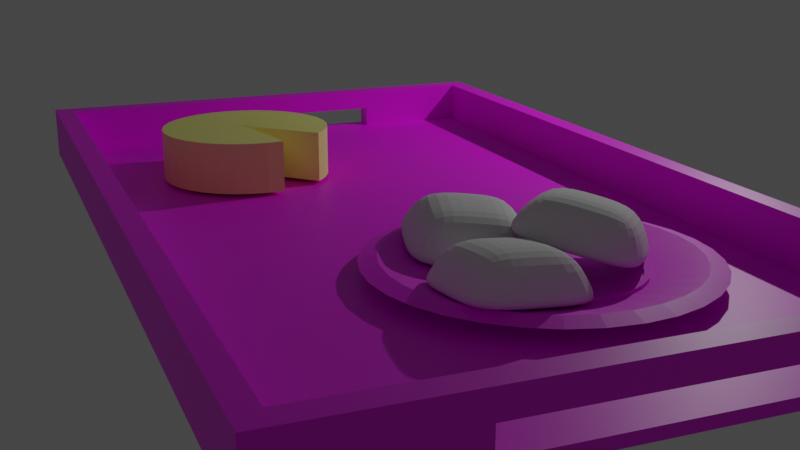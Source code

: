 # Source: homework3.blend  (saved by Blender 2.80.75; exported with 4.5.12 LTS)
import bpy
from mathutils import Matrix  # noqa: F401  (used for matrix-valued properties, if any)

bpy.ops.wm.read_factory_settings(use_empty=True)
scene = bpy.context.scene
scene.name = 'Scene'

# ---- collections
col_collection = bpy.data.collections.new('Collection'); scene.collection.children.link(col_collection)
col_breads = bpy.data.collections.new('breads'); col_collection.children.link(col_breads)

# ---- images (referenced by path relative to the original .blend; pixels are not part of the script)
import os
ASSET_DIR = os.environ.get("B2B_ASSET_DIR", "")  # directory of the original .blend (textures are referenced by path, not embedded)
HERE = os.path.dirname(os.path.abspath(__file__))  # packed textures are extracted next to this script under _unpacked/

def load_image(name, relpath, width, height, colorspace="sRGB"):
    """Load a texture the original file referenced (path relative to the .blend, or extracted next to this script)."""
    p = next((c for c in (os.path.join(HERE, relpath), os.path.join(ASSET_DIR, relpath)) if relpath and os.path.exists(c)), "")
    if p:
        img = bpy.data.images.load(p, check_existing=True)
        img.name = name
    else:  # same state as the original file: an image datablock whose file is absent (Cycles renders it pink)
        img = bpy.data.images.new(name, width, height)
        img.source = "FILE"
        img.filepath = "//" + (relpath or name)
    img.colorspace_settings.name = colorspace
    return img
img_l30_evening_notte_jpg = load_image('L30-Evening Notte.jpg', 'textures/L30-Evening Notte.jpg', 1024, 1024, 'sRGB')
img_labinnak_winter_scape_jpg = load_image('labinnak-winter-scape.jpg', 'textures/labinnak-winter-scape.jpg', 1024, 1024, 'sRGB')

# ---- materials (node trees are filled in below, after node groups)
mat_material_001 = bpy.data.materials.new('Material.001')
mat_material_001.use_transparent_shadow = False
mat_material_003 = bpy.data.materials.new('Material.003')
mat_material_003.use_transparent_shadow = False
mat_material_002 = bpy.data.materials.new('Material.002')
mat_material_002.use_transparent_shadow = False

# ---- material node trees
mat_material_001.use_nodes = True; mat_material_001.node_tree.nodes.clear()
_N = mat_material_001.node_tree.nodes; _L = mat_material_001.node_tree.links
n0 = _N.new('ShaderNodeOutputMaterial'); n0.name = 'Material Output'; n0.location = (300, 300)
n1 = _N.new('ShaderNodeBsdfPrincipled'); n1.name = 'Principled BSDF'; n1.location = (10, 300)
n1.distribution = 'GGX'
n1.subsurface_method = 'BURLEY'
n1.inputs[3].default_value = 1.45
n1.inputs[27].default_value = (0.0, 0.0, 0.0, 1.0)
n1.inputs[28].default_value = 1.0
n2 = _N.new('ShaderNodeTexImage'); n2.name = 'Image Texture'; n2.location = (-280, 280)
n2.image = img_l30_evening_notte_jpg
_L.new(n1.outputs[0], n0.inputs[0])
_L.new(n2.outputs[0], n1.inputs[0])
n0.is_active_output = True
mat_material_003.use_nodes = True; mat_material_003.node_tree.nodes.clear()
_N = mat_material_003.node_tree.nodes; _L = mat_material_003.node_tree.links
n0 = _N.new('ShaderNodeOutputMaterial'); n0.name = 'Material Output'; n0.location = (300, 300)
n1 = _N.new('ShaderNodeBsdfPrincipled'); n1.name = 'Principled BSDF'; n1.location = (10, 300)
n1.distribution = 'GGX'
n1.subsurface_method = 'BURLEY'
n1.inputs[0].default_value = (1.0, 0.9649, 0.2897, 1.0)
n1.inputs[3].default_value = 1.45
n1.inputs[27].default_value = (0.0, 0.0, 0.0, 1.0)
n1.inputs[28].default_value = 1.0
_L.new(n1.outputs[0], n0.inputs[0])
n0.is_active_output = True
mat_material_002.use_nodes = True; mat_material_002.node_tree.nodes.clear()
_N = mat_material_002.node_tree.nodes; _L = mat_material_002.node_tree.links
n0 = _N.new('ShaderNodeOutputMaterial'); n0.name = 'Material Output'; n0.location = (300, 300)
n1 = _N.new('ShaderNodeBsdfPrincipled'); n1.name = 'Principled BSDF'; n1.location = (10, 300)
n1.distribution = 'GGX'
n1.subsurface_method = 'BURLEY'
n1.inputs[3].default_value = 1.45
n1.inputs[27].default_value = (0.0, 0.0, 0.0, 1.0)
n1.inputs[28].default_value = 1.0
n2 = _N.new('ShaderNodeTexImage'); n2.name = 'Image Texture'; n2.location = (-280, 280)
n2.image = img_labinnak_winter_scape_jpg
_L.new(n1.outputs[0], n0.inputs[0])
_L.new(n2.outputs[0], n1.inputs[0])
n0.is_active_output = True

# ---- world
world_world = bpy.data.worlds.new('World'); scene.world = world_world
world_world.use_nodes = True; world_world.node_tree.nodes.clear()
_N = world_world.node_tree.nodes; _L = world_world.node_tree.links
n0 = _N.new('ShaderNodeOutputWorld'); n0.name = 'World Output'; n0.location = (300, 300)
n1 = _N.new('ShaderNodeBackground'); n1.name = 'Background'; n1.location = (10, 300)
n1.inputs[0].default_value = (0.05088, 0.05088, 0.05088, 1.0)
_L.new(n1.outputs[0], n0.inputs[0])
n0.is_active_output = True
world_world.color = (0.05088, 0.05088, 0.05088)
world_world.use_sun_shadow = False
world_world.sun_shadow_jitter_overblur = 0.0

# ---- cameras
cam_camera = bpy.data.cameras.new('Camera')
cam_camera.clip_end = 100.0
cam_camera.ortho_scale = 7.314

# ---- lights
light_light = bpy.data.lights.new('Light', 'POINT')
light_light.transmission_factor = 0.0
light_light.energy = 1000.0
light_light.shadow_soft_size = 0.1
light_light.shadow_maximum_resolution = 0.006
light_light.use_absolute_resolution = True

# ---- meshes
me_cube_001 = bpy.data.meshes.new('Cube.001')
me_cube_001.from_pydata([(-1.0, -1.0, -1.0), (-1.0, -1.0, 1.0), (-1.0, 1.0, -1.0), (-1.0, 1.0, 1.0), (1.0, -1.0, -1.0), (1.0, -1.0, 1.0), (1.0, 1.0, -1.0), (1.0, 1.0, 1.0), (0.0, 1.0, -1.0), (0.0, 1.0, 1.0), (0.0, -1.0, -1.0), (0.0, -1.0, 1.0), (-1.0, 0.0, -1.0), (-1.0, 0.0, 1.0), (1.0, 0.0, -1.0), (1.0, 0.0, 1.0), (0.0, 0.0, 1.0), (0.0, 0.0, -1.0), (0.95, 1.0, 1.0), (0.95, -1.0, -1.0), (0.95, 1.0, -1.0), (0.95, -1.0, 1.0), (0.95, 0.0, 1.0), (0.95, 0.0, -1.0), (-0.95, 1.0, -1.0), (-0.95, -1.0, 1.0), (-0.95, 1.0, 1.0), (-0.95, -1.0, -1.0), (-0.95, 0.0, -1.0), (-0.95, 0.0, 1.0), (-1.0, 0.925, 1.0), (1.0, 0.925, -1.0), (-1.0, 0.925, -1.0), (1.0, 0.925, 1.0), (0.0, 0.925, 1.0), (0.0, 0.925, -1.0), (0.95, 0.925, -1.0), (0.95, 0.925, 1.0), (-0.95, 0.925, 1.0), (-0.95, 0.925, -1.0), (-1.0, -0.925, -1.0), (1.0, -0.925, 1.0), (0.0, -0.925, 1.0), (0.0, -0.925, -1.0), (-1.0, -0.925, 1.0), (1.0, -0.925, -1.0), (0.95, -0.925, 1.0), (0.95, -0.925, -1.0), (-0.95, -0.925, -1.0), (-0.95, -0.925, 1.0), (-1.0, 0.925, 1.0), (-1.0, 1.0, 1.0), (0.95, 1.0, 1.0), (1.0, 1.0, 1.0), (1.0, -0.925, 1.0), (1.0, -1.0, 1.0), (-0.95, -1.0, 1.0), (-1.0, -1.0, 1.0), (-0.95, 1.0, 1.0), (0.0, 1.0, 1.0), (0.95, -1.0, 1.0), (0.0, -1.0, 1.0), (0.0, -0.925, 1.0), (-1.0, -0.925, 1.0), (-1.0, 0.0, 1.0), (1.0, 0.925, 1.0), (1.0, 0.0, 1.0), (0.95, 0.0, 1.0), (0.95, 0.925, 1.0), (0.95, -0.925, 1.0), (-0.95, 0.0, 1.0), (-0.95, 0.925, 1.0), (-0.95, -0.925, 1.0), (0.0, 0.925, 1.0), (-1.0, 0.925, 5.5), (-1.0, 1.0, 5.5), (0.95, 1.0, 5.5), (1.0, 1.0, 5.5), (1.0, -0.925, 5.5), (1.0, -1.0, 5.5), (-0.95, -1.0, 5.5), (-1.0, -1.0, 5.5), (-0.95, 1.0, 5.5), (0.0, 1.0, 5.5), (0.95, -1.0, 5.5), (0.0, -1.0, 5.5), (0.0, -0.925, 5.5), (-1.0, -0.925, 5.5), (-1.0, 0.0, 5.5), (1.0, 0.925, 5.5), (1.0, 0.0, 5.5), (0.95, 0.0, 5.5), (0.95, 0.925, 5.5), (0.95, -0.925, 5.5), (-0.95, 0.0, 5.5), (-0.95, 0.925, 5.5), (-0.95, -0.925, 5.5), (0.0, 0.925, 5.5), (-1.0, 0.925, 10.0), (-1.0, 1.0, 10.0), (0.95, 1.0, 10.0), (1.0, 1.0, 10.0), (1.0, -0.925, 10.0), (1.0, -1.0, 10.0), (-0.95, -1.0, 10.0), (-1.0, -1.0, 10.0), (-0.95, 1.0, 10.0), (0.0, 1.0, 10.0), (0.95, -1.0, 10.0), (0.0, -1.0, 10.0), (0.0, -0.925, 10.0), (-1.0, -0.925, 10.0), (-1.0, 0.0, 10.0), (1.0, 0.925, 10.0), (1.0, 0.0, 10.0), (0.95, 0.0, 10.0), (0.95, 0.925, 10.0), (0.95, -0.925, 10.0), (-0.95, 0.0, 10.0), (-0.95, 0.925, 10.0), (-0.95, -0.925, 10.0), (0.0, 0.925, 10.0), (-1.0, -0.4625, 1.0), (1.0, -0.4625, -1.0), (-1.0, -0.4625, -1.0), (1.0, -0.4625, 1.0), (0.0, -0.4625, 1.0), (0.0, -0.4625, -1.0), (0.95, -0.4625, 1.0), (0.95, -0.4625, -1.0), (-0.95, -0.4625, -1.0), (-0.95, -0.4625, 1.0), (-1.0, -0.4625, 1.0), (1.0, -0.4625, 1.0), (0.95, -0.4625, 1.0), (-0.95, -0.4625, 1.0), (-1.0, -0.4625, 5.5), (1.0, -0.4625, 5.5), (0.95, -0.4625, 5.5), (-0.95, -0.4625, 5.5), (-1.0, -0.4625, 10.0), (1.0, -0.4625, 10.0), (0.95, -0.4625, 10.0), (-0.95, -0.4625, 10.0), (-1.0, 0.4625, -1.0), (1.0, 0.4625, 1.0), (0.0, 0.4625, 1.0), (0.0, 0.4625, -1.0), (0.95, 0.4625, -1.0), (0.95, 0.4625, 1.0), (-0.95, 0.4625, 1.0), (-0.95, 0.4625, -1.0), (-1.0, 0.4625, 1.0), (1.0, 0.4625, -1.0), (1.0, 0.4625, 1.0), (0.95, 0.4625, 1.0), (-0.95, 0.4625, 1.0), (-1.0, 0.4625, 1.0), (1.0, 0.4625, 5.5), (0.95, 0.4625, 5.5), (-0.95, 0.4625, 5.5), (-1.0, 0.4625, 5.5), (1.0, 0.4625, 10.0), (0.95, 0.4625, 10.0), (-0.95, 0.4625, 10.0), (-1.0, 0.4625, 10.0)], [], [(32, 30, 3, 2), (20, 18, 7, 6), (45, 41, 5, 4), (27, 25, 1, 0), (47, 45, 4, 19), (125, 15, 66, 133), (18, 9, 59, 52), (48, 43, 10, 27), (19, 21, 11, 10), (24, 26, 9, 8), (151, 147, 17, 28), (149, 146, 16, 22), (149, 22, 67, 155), (148, 153, 14, 23), (153, 145, 15, 14), (124, 122, 13, 12), (147, 148, 23, 17), (3, 30, 50, 51), (4, 5, 21, 19), (26, 3, 51, 58), (43, 47, 19, 10), (8, 9, 18, 20), (146, 150, 29, 16), (144, 151, 28, 12), (2, 3, 26, 24), (40, 48, 27, 0), (145, 33, 65, 154), (10, 11, 25, 27), (2, 24, 39, 32), (25, 11, 61, 56), (5, 41, 54, 55), (8, 20, 36, 35), (6, 7, 33, 31), (20, 6, 31, 36), (128, 46, 69, 134), (38, 34, 73, 71), (24, 8, 35, 39), (144, 152, 30, 32), (126, 131, 49, 42), (124, 130, 48, 40), (127, 129, 47, 43), (11, 21, 60, 61), (0, 1, 44, 40), (130, 127, 43, 48), (128, 126, 42, 46), (33, 7, 53, 65), (129, 123, 45, 47), (123, 125, 41, 45), (51, 50, 74, 75), (132, 63, 87, 136), (63, 57, 81, 87), (56, 61, 85, 80), (132, 135, 70, 64), (65, 53, 77, 89), (61, 60, 84, 85), (73, 68, 92, 97), (66, 154, 155, 67), (69, 62, 86, 93), (155, 154, 158, 159), (59, 58, 82, 83), (46, 42, 62, 69), (131, 29, 70, 135), (1, 25, 56, 57), (152, 13, 64, 157), (42, 49, 72, 62), (7, 18, 52, 53), (21, 5, 55, 60), (150, 38, 71, 156), (9, 26, 58, 59), (44, 1, 57, 63), (122, 44, 63, 132), (34, 37, 68, 73), (83, 82, 106, 107), (84, 79, 103, 108), (81, 80, 104, 105), (76, 83, 107, 100), (86, 96, 120, 110), (160, 95, 119, 164), (79, 78, 102, 103), (95, 97, 121, 119), (139, 94, 118, 143), (77, 76, 100, 101), (158, 89, 113, 162), (138, 93, 117, 142), (58, 51, 75, 82), (134, 69, 93, 138), (154, 65, 89, 158), (53, 52, 76, 77), (138, 91, 90, 137), (71, 73, 97, 95), (55, 54, 78, 79), (156, 71, 95, 160), (62, 72, 96, 86), (52, 59, 83, 76), (57, 56, 80, 81), (60, 55, 79, 84), (120, 111, 105, 104), (117, 110, 109, 108), (164, 165, 112, 118), (162, 163, 115, 114), (102, 117, 108, 103), (110, 120, 104, 109), (107, 106, 119, 121), (101, 100, 116, 113), (106, 99, 98, 119), (100, 107, 121, 116), (141, 142, 117, 102), (143, 140, 111, 120), (161, 88, 112, 165), (93, 86, 110, 117), (159, 91, 115, 163), (97, 92, 116, 121), (85, 84, 108, 109), (89, 77, 101, 113), (137, 90, 114, 141), (80, 85, 109, 104), (87, 81, 105, 111), (136, 87, 111, 140), (75, 74, 98, 99), (82, 75, 99, 106), (88, 136, 140, 112), (78, 137, 141, 102), (118, 112, 140, 143), (114, 115, 142, 141), (72, 135, 139, 96), (134, 133, 66, 67), (91, 138, 142, 115), (96, 139, 143, 120), (13, 122, 132, 64), (49, 131, 135, 72), (54, 133, 137, 78), (133, 134, 138, 137), (14, 15, 125, 123), (23, 14, 123, 129), (22, 16, 126, 128), (28, 17, 127, 130), (17, 23, 129, 127), (12, 28, 130, 124), (16, 29, 131, 126), (22, 128, 134, 67), (40, 44, 122, 124), (41, 125, 133, 54), (92, 159, 163, 116), (74, 161, 165, 98), (113, 116, 163, 162), (119, 98, 165, 164), (90, 91, 159, 158), (156, 157, 64, 70), (90, 158, 162, 114), (94, 160, 164, 118), (29, 150, 156, 70), (30, 152, 157, 50), (50, 157, 161, 74), (68, 155, 159, 92), (12, 13, 152, 144), (15, 145, 154, 66), (32, 39, 151, 144), (34, 38, 150, 146), (35, 36, 148, 147), (31, 33, 145, 153), (36, 31, 153, 148), (37, 149, 155, 68), (37, 34, 146, 149), (39, 35, 147, 151), (160, 161, 157, 156), (139, 135, 132, 136), (160, 94, 88, 161), (136, 88, 94, 139)])
_uv = me_cube_001.uv_layers.new(name='UVMap')
_uv.uv.foreach_set('vector', [0.375, 0.2406, 0.625, 0.2406, 0.625, 0.25, 0.375, 0.25, 0.375, 0.4938, 0.625, 0.4938, 0.625, 0.5, 0.375, 0.5, 0.375, 0.7406, 0.625, 0.7406, 0.625, 0.75, 0.375, 0.75, 0.375, 0.9937, 0.625, 0.9937, 0.625, 1.0, 0.375, 1.0, 0.3687, 0.7406, 0.375, 0.7406, 0.375, 0.75, 0.3687, 0.75, 0.625, 0.6828, 0.625, 0.625, 0.625, 0.625, 0.625, 0.6828, 0.625, 0.4938, 0.625, 0.375, 0.625, 0.375, 0.625, 0.4938, 0.1312, 0.7406, 0.25, 0.7406, 0.25, 0.75, 0.1312, 0.75, 0.375, 0.7562, 0.625, 0.7562, 0.625, 0.875, 0.375, 0.875, 0.375, 0.2562, 0.625, 0.2562, 0.625, 0.375, 0.375, 0.375, 0.1312, 0.5672, 0.25, 0.5672, 0.25, 0.625, 0.1312, 0.625, 0.6313, 0.5672, 0.75, 0.5672, 0.75, 0.625, 0.6313, 0.625, 0.6313, 0.5672, 0.6313, 0.625, 0.6313, 0.625, 0.6313, 0.5672, 0.3687, 0.5672, 0.375, 0.5672, 0.375, 0.625, 0.3687, 0.625, 0.375, 0.5672, 0.625, 0.5672, 0.625, 0.625, 0.375, 0.625, 0.375, 0.06719, 0.625, 0.06719, 0.625, 0.125, 0.375, 0.125, 0.25, 0.5672, 0.3687, 0.5672, 0.3687, 0.625, 0.25, 0.625, 0.625, 0.25, 0.625, 0.2406, 0.625, 0.2406, 0.625, 0.25, 0.375, 0.75, 0.625, 0.75, 0.625, 0.7562, 0.375, 0.7562, 0.625, 0.2562, 0.625, 0.25, 0.625, 0.25, 0.625, 0.2562, 0.25, 0.7406, 0.3687, 0.7406, 0.3687, 0.75, 0.25, 0.75, 0.375, 0.375, 0.625, 0.375, 0.625, 0.4938, 0.375, 0.4938, 0.75, 0.5672, 0.8687, 0.5672, 0.8687, 0.625, 0.75, 0.625, 0.125, 0.5672, 0.1312, 0.5672, 0.1312, 0.625, 0.125, 0.625, 0.375, 0.25, 0.625, 0.25, 0.625, 0.2562, 0.375, 0.2562, 0.125, 0.7406, 0.1312, 0.7406, 0.1312, 0.75, 0.125, 0.75, 0.625, 0.5672, 0.625, 0.5094, 0.625, 0.5094, 0.625, 0.5672, 0.375, 0.875, 0.625, 0.875, 0.625, 0.9937, 0.375, 0.9937, 0.125, 0.5, 0.1312, 0.5, 0.1312, 0.5094, 0.125, 0.5094, 0.625, 0.9937, 0.625, 0.875, 0.625, 0.875, 0.625, 0.9937, 0.625, 0.75, 0.625, 0.7406, 0.625, 0.7406, 0.625, 0.75, 0.25, 0.5, 0.3687, 0.5, 0.3687, 0.5094, 0.25, 0.5094, 0.375, 0.5, 0.625, 0.5, 0.625, 0.5094, 0.375, 0.5094, 0.3687, 0.5, 0.375, 0.5, 0.375, 0.5094, 0.3687, 0.5094, 0.6313, 0.6828, 0.6313, 0.7406, 0.6313, 0.7406, 0.6313, 0.6828, 0.8687, 0.5094, 0.75, 0.5094, 0.75, 0.5094, 0.8687, 0.5094, 0.1312, 0.5, 0.25, 0.5, 0.25, 0.5094, 0.1312, 0.5094, 0.375, 0.1828, 0.625, 0.1828, 0.625, 0.2406, 0.375, 0.2406, 0.75, 0.6828, 0.8687, 0.6828, 0.8687, 0.7406, 0.75, 0.7406, 0.125, 0.6828, 0.1312, 0.6828, 0.1312, 0.7406, 0.125, 0.7406, 0.25, 0.6828, 0.3687, 0.6828, 0.3687, 0.7406, 0.25, 0.7406, 0.625, 0.875, 0.625, 0.7562, 0.625, 0.7562, 0.625, 0.875, 0.375, 0.0, 0.625, 0.0, 0.625, 0.009375, 0.375, 0.009375, 0.1312, 0.6828, 0.25, 0.6828, 0.25, 0.7406, 0.1312, 0.7406, 0.6313, 0.6828, 0.75, 0.6828, 0.75, 0.7406, 0.6313, 0.7406, 0.625, 0.5094, 0.625, 0.5, 0.625, 0.5, 0.625, 0.5094, 0.3687, 0.6828, 0.375, 0.6828, 0.375, 0.7406, 0.3687, 0.7406, 0.375, 0.6828, 0.625, 0.6828, 0.625, 0.7406, 0.375, 0.7406, 0.625, 0.25, 0.625, 0.2406, 0.625, 0.2406, 0.625, 0.25, 0.625, 0.06719, 0.625, 0.009375, 0.625, 0.009375, 0.625, 0.06719, 0.625, 0.009375, 0.625, 0.0, 0.625, 0.0, 0.625, 0.009375, 0.625, 0.9937, 0.625, 0.875, 0.625, 0.875, 0.625, 0.9937, 0.625, 0.06719, 0.8687, 0.6828, 0.8687, 0.625, 0.625, 0.125, 0.625, 0.5094, 0.625, 0.5, 0.625, 0.5, 0.625, 0.5094, 0.625, 0.875, 0.625, 0.7562, 0.625, 0.7562, 0.625, 0.875, 0.75, 0.5094, 0.6313, 0.5094, 0.6313, 0.5094, 0.75, 0.5094, 0.625, 0.625, 0.625, 0.5672, 0.6313, 0.5672, 0.6313, 0.625, 0.6313, 0.7406, 0.75, 0.7406, 0.75, 0.7406, 0.6313, 0.7406, 0.6313, 0.5672, 0.625, 0.5672, 0.625, 0.5672, 0.6313, 0.5672, 0.625, 0.375, 0.625, 0.2562, 0.625, 0.2562, 0.625, 0.375, 0.6313, 0.7406, 0.75, 0.7406, 0.75, 0.7406, 0.6313, 0.7406, 0.8687, 0.6828, 0.8687, 0.625, 0.8687, 0.625, 0.8687, 0.6828, 0.625, 1.0, 0.625, 0.9937, 0.625, 0.9937, 0.625, 1.0, 0.625, 0.1828, 0.625, 0.125, 0.625, 0.125, 0.625, 0.1828, 0.75, 0.7406, 0.8687, 0.7406, 0.8687, 0.7406, 0.75, 0.7406, 0.625, 0.5, 0.625, 0.4938, 0.625, 0.4938, 0.625, 0.5, 0.625, 0.7562, 0.625, 0.75, 0.625, 0.75, 0.625, 0.7562, 0.8687, 0.5672, 0.8687, 0.5094, 0.8687, 0.5094, 0.8687, 0.5672, 0.625, 0.375, 0.625, 0.2562, 0.625, 0.2562, 0.625, 0.375, 0.625, 0.009375, 0.625, 0.0, 0.625, 0.0, 0.625, 0.009375, 0.625, 0.06719, 0.625, 0.009375, 0.625, 0.009375, 0.625, 0.06719, 0.75, 0.5094, 0.6313, 0.5094, 0.6313, 0.5094, 0.75, 0.5094, 0.625, 0.375, 0.625, 0.2562, 0.625, 0.2562, 0.625, 0.375, 0.625, 0.7562, 0.625, 0.75, 0.625, 0.75, 0.625, 0.7562, 0.625, 1.0, 0.625, 0.9937, 0.625, 0.9937, 0.625, 1.0, 0.625, 0.4938, 0.625, 0.375, 0.625, 0.375, 0.625, 0.4938, 0.75, 0.7406, 0.8687, 0.7406, 0.8687, 0.7406, 0.75, 0.7406, 0.8687, 0.5672, 0.8687, 0.5094, 0.8687, 0.5094, 0.8687, 0.5672, 0.625, 0.75, 0.625, 0.7406, 0.625, 0.7406, 0.625, 0.75, 0.8687, 0.5094, 0.75, 0.5094, 0.75, 0.5094, 0.8687, 0.5094, 0.8687, 0.6828, 0.8687, 0.625, 0.8687, 0.625, 0.8687, 0.6828, 0.625, 0.5, 0.625, 0.4938, 0.625, 0.4938, 0.625, 0.5, 0.625, 0.5672, 0.625, 0.5094, 0.625, 0.5094, 0.625, 0.5672, 0.6313, 0.6828, 0.6313, 0.7406, 0.6313, 0.7406, 0.6313, 0.6828, 0.625, 0.2562, 0.625, 0.25, 0.625, 0.25, 0.625, 0.2562, 0.6313, 0.6828, 0.6313, 0.7406, 0.6313, 0.7406, 0.6313, 0.6828, 0.625, 0.5672, 0.625, 0.5094, 0.625, 0.5094, 0.625, 0.5672, 0.625, 0.5, 0.625, 0.4938, 0.625, 0.4938, 0.625, 0.5, 0.6313, 0.6828, 0.6313, 0.625, 0.625, 0.625, 0.625, 0.6828, 0.8687, 0.5094, 0.75, 0.5094, 0.75, 0.5094, 0.8687, 0.5094, 0.625, 0.75, 0.625, 0.7406, 0.625, 0.7406, 0.625, 0.75, 0.8687, 0.5672, 0.8687, 0.5094, 0.8687, 0.5094, 0.8687, 0.5672, 0.75, 0.7406, 0.8687, 0.7406, 0.8687, 0.7406, 0.75, 0.7406, 0.625, 0.4938, 0.625, 0.375, 0.625, 0.375, 0.625, 0.4938, 0.625, 1.0, 0.625, 0.9937, 0.625, 0.9937, 0.625, 1.0, 0.625, 0.7562, 0.625, 0.75, 0.625, 0.75, 0.625, 0.7562, 0.8687, 0.7406, 0.875, 0.7406, 0.875, 0.75, 0.8687, 0.75, 0.6313, 0.7406, 0.75, 0.7406, 0.75, 0.75, 0.6313, 0.75, 0.8687, 0.5672, 0.875, 0.5672, 0.875, 0.625, 0.8687, 0.625, 0.625, 0.5672, 0.6313, 0.5672, 0.6313, 0.625, 0.625, 0.625, 0.625, 0.7406, 0.6313, 0.7406, 0.6313, 0.75, 0.625, 0.75, 0.75, 0.7406, 0.8687, 0.7406, 0.8687, 0.75, 0.75, 0.75, 0.75, 0.5, 0.8687, 0.5, 0.8687, 0.5094, 0.75, 0.5094, 0.625, 0.5, 0.6313, 0.5, 0.6313, 0.5094, 0.625, 0.5094, 0.8687, 0.5, 0.875, 0.5, 0.875, 0.5094, 0.8687, 0.5094, 0.6313, 0.5, 0.75, 0.5, 0.75, 0.5094, 0.6313, 0.5094, 0.625, 0.6828, 0.6313, 0.6828, 0.6313, 0.7406, 0.625, 0.7406, 0.8687, 0.6828, 0.875, 0.6828, 0.875, 0.7406, 0.8687, 0.7406, 0.625, 0.1828, 0.625, 0.125, 0.625, 0.125, 0.625, 0.1828, 0.6313, 0.7406, 0.75, 0.7406, 0.75, 0.7406, 0.6313, 0.7406, 0.6313, 0.5672, 0.6313, 0.625, 0.6313, 0.625, 0.6313, 0.5672, 0.75, 0.5094, 0.6313, 0.5094, 0.6313, 0.5094, 0.75, 0.5094, 0.625, 0.875, 0.625, 0.7562, 0.625, 0.7562, 0.625, 0.875, 0.625, 0.5094, 0.625, 0.5, 0.625, 0.5, 0.625, 0.5094, 0.625, 0.6828, 0.625, 0.625, 0.625, 0.625, 0.625, 0.6828, 0.625, 0.9937, 0.625, 0.875, 0.625, 0.875, 0.625, 0.9937, 0.625, 0.009375, 0.625, 0.0, 0.625, 0.0, 0.625, 0.009375, 0.625, 0.06719, 0.625, 0.009375, 0.625, 0.009375, 0.625, 0.06719, 0.625, 0.25, 0.625, 0.2406, 0.625, 0.2406, 0.625, 0.25, 0.625, 0.2562, 0.625, 0.25, 0.625, 0.25, 0.625, 0.2562, 0.625, 0.125, 0.625, 0.06719, 0.625, 0.06719, 0.625, 0.125, 0.625, 0.7406, 0.625, 0.6828, 0.625, 0.6828, 0.625, 0.7406, 0.8687, 0.625, 0.875, 0.625, 0.875, 0.6828, 0.8687, 0.6828, 0.625, 0.625, 0.6313, 0.625, 0.6313, 0.6828, 0.625, 0.6828, 0.8687, 0.7406, 0.8687, 0.6828, 0.8687, 0.6828, 0.8687, 0.7406, 0.6313, 0.6828, 0.625, 0.6828, 0.625, 0.625, 0.6313, 0.625, 0.6313, 0.625, 0.6313, 0.6828, 0.6313, 0.6828, 0.6313, 0.625, 0.8687, 0.7406, 0.8687, 0.6828, 0.8687, 0.6828, 0.8687, 0.7406, 0.625, 0.125, 0.625, 0.06719, 0.625, 0.06719, 0.625, 0.125, 0.8687, 0.7406, 0.8687, 0.6828, 0.8687, 0.6828, 0.8687, 0.7406, 0.625, 0.7406, 0.625, 0.6828, 0.625, 0.6828, 0.625, 0.7406, 0.625, 0.6828, 0.6313, 0.6828, 0.6313, 0.6828, 0.625, 0.6828, 0.375, 0.625, 0.625, 0.625, 0.625, 0.6828, 0.375, 0.6828, 0.3687, 0.625, 0.375, 0.625, 0.375, 0.6828, 0.3687, 0.6828, 0.6313, 0.625, 0.75, 0.625, 0.75, 0.6828, 0.6313, 0.6828, 0.1312, 0.625, 0.25, 0.625, 0.25, 0.6828, 0.1312, 0.6828, 0.25, 0.625, 0.3687, 0.625, 0.3687, 0.6828, 0.25, 0.6828, 0.125, 0.625, 0.1312, 0.625, 0.1312, 0.6828, 0.125, 0.6828, 0.75, 0.625, 0.8687, 0.625, 0.8687, 0.6828, 0.75, 0.6828, 0.6313, 0.625, 0.6313, 0.6828, 0.6313, 0.6828, 0.6313, 0.625, 0.375, 0.009375, 0.625, 0.009375, 0.625, 0.06719, 0.375, 0.06719, 0.625, 0.7406, 0.625, 0.6828, 0.625, 0.6828, 0.625, 0.7406, 0.6313, 0.5094, 0.6313, 0.5672, 0.6313, 0.5672, 0.6313, 0.5094, 0.625, 0.2406, 0.625, 0.1828, 0.625, 0.1828, 0.625, 0.2406, 0.625, 0.5094, 0.6313, 0.5094, 0.6313, 0.5672, 0.625, 0.5672, 0.8687, 0.5094, 0.875, 0.5094, 0.875, 0.5672, 0.8687, 0.5672, 0.625, 0.625, 0.6313, 0.625, 0.6313, 0.5672, 0.625, 0.5672, 0.8687, 0.5672, 0.625, 0.1828, 0.625, 0.125, 0.8687, 0.625, 0.625, 0.625, 0.625, 0.5672, 0.625, 0.5672, 0.625, 0.625, 0.8687, 0.625, 0.8687, 0.5672, 0.8687, 0.5672, 0.8687, 0.625, 0.8687, 0.625, 0.8687, 0.5672, 0.8687, 0.5672, 0.8687, 0.625, 0.625, 0.2406, 0.625, 0.1828, 0.625, 0.1828, 0.625, 0.2406, 0.625, 0.2406, 0.625, 0.1828, 0.625, 0.1828, 0.625, 0.2406, 0.6313, 0.5094, 0.6313, 0.5672, 0.6313, 0.5672, 0.6313, 0.5094, 0.375, 0.125, 0.625, 0.125, 0.625, 0.1828, 0.375, 0.1828, 0.625, 0.625, 0.625, 0.5672, 0.625, 0.5672, 0.625, 0.625, 0.125, 0.5094, 0.1312, 0.5094, 0.1312, 0.5672, 0.125, 0.5672, 0.75, 0.5094, 0.8687, 0.5094, 0.8687, 0.5672, 0.75, 0.5672, 0.25, 0.5094, 0.3687, 0.5094, 0.3687, 0.5672, 0.25, 0.5672, 0.375, 0.5094, 0.625, 0.5094, 0.625, 0.5672, 0.375, 0.5672, 0.3687, 0.5094, 0.375, 0.5094, 0.375, 0.5672, 0.3687, 0.5672, 0.6313, 0.5094, 0.6313, 0.5672, 0.6313, 0.5672, 0.6313, 0.5094, 0.6313, 0.5094, 0.75, 0.5094, 0.75, 0.5672, 0.6313, 0.5672, 0.1312, 0.5094, 0.25, 0.5094, 0.25, 0.5672, 0.1312, 0.5672, 0.8687, 0.5672, 0.625, 0.1828, 0.625, 0.1828, 0.8687, 0.5672, 0.8687, 0.6828, 0.8687, 0.6828, 0.625, 0.06719, 0.625, 0.06719, 0.8687, 0.5672, 0.8687, 0.625, 0.625, 0.125, 0.625, 0.1828, 0.625, 0.06719, 0.625, 0.125, 0.8687, 0.625, 0.8687, 0.6828])
me_cube_001.materials.append(mat_material_001)
me_cube_001.use_remesh_preserve_volume = False
me_cube_001.use_remesh_preserve_attributes = False
me_cube_001.use_mirror_vertex_groups = False
me_cube_001.update()
me_cylinder = bpy.data.meshes.new('Cylinder')
me_cylinder.from_pydata([(-3.837e-07, -0.004838, -1.0), (-3.837e-07, -0.004838, 1.0), (-0.000944, -0.004746, -1.0), (-0.000944, -0.004746, 1.0), (-0.001852, -0.00447, -1.0), (-0.001852, -0.00447, 1.0), (-0.002688, -0.004023, -1.0), (-0.002688, -0.004023, 1.0), (-0.003421, -0.003421, -1.0), (-0.003421, -0.003421, 1.0), (-0.004023, -0.002688, -1.0), (-0.004023, -0.002688, 1.0), (-0.00447, -0.001852, -1.0), (-0.00447, -0.001852, 1.0), (-0.004746, -0.000944, -1.0), (-0.004746, -0.000944, 1.0), (-0.004839, -7.872e-08, -1.0), (-0.004839, -7.872e-08, 1.0), (-0.004746, 0.000944, -1.0), (-0.004746, 0.000944, 1.0), (-0.00447, 0.001852, -1.0), (-0.00447, 0.001852, 1.0), (-0.004023, 0.002688, -1.0), (-0.004023, 0.002688, 1.0), (-0.003421, 0.003421, -1.0), (-0.003421, 0.003421, 1.0), (-0.002688, 0.004023, -1.0), (-0.002688, 0.004023, 1.0), (-0.001852, 0.00447, -1.0), (-0.001852, 0.00447, 1.0), (-0.0009439, 0.004746, -1.0), (-0.0009439, 0.004746, 1.0), (-1.74e-08, 0.004839, -1.0), (-1.74e-08, 0.004839, 1.0), (0.000944, 0.004746, -1.0), (0.000944, 0.004746, 1.0), (0.001852, 0.00447, -1.0), (0.001852, 0.00447, 1.0), (0.002688, 0.004023, -1.0), (0.002688, 0.004023, 1.0), (0.003421, 0.003421, -1.0), (0.003421, 0.003421, 1.0), (0.004023, 0.002688, -1.0), (0.004023, 0.002688, 1.0), (0.00447, 0.001852, -1.0), (0.00447, 0.001852, 1.0), (0.004746, 0.0009439, -1.0), (0.004746, 0.0009439, 1.0), (0.004839, 4.781e-08, -1.0), (0.004839, 4.781e-08, 1.0), (0.004746, -0.000944, -1.0), (0.004746, -0.000944, 1.0), (0.00447, -0.001852, -1.0), (0.00447, -0.001852, 1.0), (0.004023, -0.002688, -1.0), (0.004023, -0.002688, 1.0), (0.003421, -0.003421, -1.0), (0.003421, -0.003421, 1.0), (0.002688, -0.004023, -1.0), (0.002688, -0.004023, 1.0), (0.001852, -0.00447, -1.0), (0.001852, -0.00447, 1.0), (0.0009443, -0.004745, -1.0), (0.0009443, -0.004745, 1.0), (0.1951, 0.9808, 1.0), (0.0, 1.0, 1.0), (0.3827, 0.9239, 1.0), (0.5556, 0.8315, 1.0), (0.7071, 0.7071, 1.0), (0.9808, 0.1951, 1.0), (1.0, 7.55e-08, 1.0), (0.9808, -0.1951, 1.0), (0.9239, -0.3827, 1.0), (0.8315, -0.5556, 1.0), (0.7071, -0.7071, 1.0), (0.5556, -0.8315, 1.0), (0.3827, -0.9239, 1.0), (0.1951, -0.9808, 1.0), (-3.258e-07, -1.0, 1.0), (-0.1951, -0.9808, 1.0), (-0.3827, -0.9239, 1.0), (-0.5556, -0.8315, 1.0), (-0.7071, -0.7071, 1.0), (-0.8315, -0.5556, 1.0), (-0.9239, -0.3827, 1.0), (-0.9808, -0.1951, 1.0), (-1.0, 9.656e-07, 1.0), (-0.9808, 0.1951, 1.0), (-0.9239, 0.3827, 1.0), (-0.8315, 0.5556, 1.0), (-0.7071, 0.7071, 1.0), (-0.5556, 0.8315, 1.0), (-0.3827, 0.9239, 1.0), (-0.1951, 0.9808, 1.0), (0.0, 1.0, -1.0), (0.1951, 0.9808, -1.0), (0.3827, 0.9239, -1.0), (0.5556, 0.8315, -1.0), (0.7071, 0.7071, -1.0), (0.9808, 0.1951, -1.0), (1.0, 7.55e-08, -1.0), (0.9808, -0.1951, -1.0), (0.9239, -0.3827, -1.0), (0.8315, -0.5556, -1.0), (0.7071, -0.7071, -1.0), (0.5556, -0.8315, -1.0), (0.3827, -0.9239, -1.0), (0.1951, -0.9808, -1.0), (-3.258e-07, -1.0, -1.0), (-0.1951, -0.9808, -1.0), (-0.3827, -0.9239, -1.0), (-0.5556, -0.8315, -1.0), (-0.7071, -0.7071, -1.0), (-0.8315, -0.5556, -1.0), (-0.9239, -0.3827, -1.0), (-0.9808, -0.1951, -1.0), (-1.0, 9.656e-07, -1.0), (-0.9808, 0.1951, -1.0), (-0.9239, 0.3827, -1.0), (-0.8315, 0.5556, -1.0), (-0.7071, 0.7071, -1.0), (-0.5556, 0.8315, -1.0), (-0.3827, 0.9239, -1.0), (-0.1951, 0.9808, -1.0)], [], [(94, 65, 64, 95), (95, 64, 66, 96), (96, 66, 67, 97), (97, 67, 68, 98), (99, 69, 70, 100), (100, 70, 71, 101), (101, 71, 72, 102), (102, 72, 73, 103), (103, 73, 74, 104), (104, 74, 75, 105), (105, 75, 76, 106), (106, 76, 77, 107), (107, 77, 78, 108), (108, 78, 79, 109), (109, 79, 80, 110), (110, 80, 81, 111), (111, 81, 82, 112), (112, 82, 83, 113), (113, 83, 84, 114), (114, 84, 85, 115), (115, 85, 86, 116), (116, 86, 87, 117), (117, 87, 88, 118), (118, 88, 89, 119), (119, 89, 90, 120), (120, 90, 91, 121), (121, 91, 92, 122), (3, 1, 63, 61, 59, 57, 55, 53, 51, 49, 47, 45, 43, 41, 39, 37, 35, 33, 31, 29, 27, 25, 23, 21, 19, 17, 15, 13, 11, 9, 7, 5), (122, 92, 93, 123), (123, 93, 65, 94), (0, 2, 4, 6, 8, 10, 12, 14, 16, 18, 20, 22, 24, 26, 28, 30, 32, 34, 36, 38, 40, 42, 44, 46, 48, 50, 52, 54, 56, 58, 60, 62), (1, 3, 64, 65), (3, 5, 66, 64), (5, 7, 67, 66), (7, 9, 68, 67), (15, 17, 70, 69), (17, 19, 71, 70), (19, 21, 72, 71), (21, 23, 73, 72), (23, 25, 74, 73), (25, 27, 75, 74), (27, 29, 76, 75), (29, 31, 77, 76), (31, 33, 78, 77), (33, 35, 79, 78), (35, 37, 80, 79), (37, 39, 81, 80), (39, 41, 82, 81), (41, 43, 83, 82), (43, 45, 84, 83), (45, 47, 85, 84), (47, 49, 86, 85), (49, 51, 87, 86), (51, 53, 88, 87), (53, 55, 89, 88), (55, 57, 90, 89), (57, 59, 91, 90), (59, 61, 92, 91), (61, 63, 93, 92), (63, 1, 65, 93), (2, 0, 94, 95), (4, 2, 95, 96), (6, 4, 96, 97), (8, 6, 97, 98), (98, 68, 9, 8), (99, 14, 15, 69), (16, 14, 99, 100), (18, 16, 100, 101), (20, 18, 101, 102), (22, 20, 102, 103), (24, 22, 103, 104), (26, 24, 104, 105), (28, 26, 105, 106), (30, 28, 106, 107), (32, 30, 107, 108), (34, 32, 108, 109), (36, 34, 109, 110), (38, 36, 110, 111), (40, 38, 111, 112), (42, 40, 112, 113), (44, 42, 113, 114), (46, 44, 114, 115), (48, 46, 115, 116), (50, 48, 116, 117), (52, 50, 117, 118), (54, 52, 118, 119), (56, 54, 119, 120), (58, 56, 120, 121), (60, 58, 121, 122), (62, 60, 122, 123), (0, 62, 123, 94)])
_uv = me_cylinder.uv_layers.new(name='UVMap')
_uv.uv.foreach_set('vector', [1.0, 0.5, 1.0, 1.0, 0.9688, 1.0, 0.9688, 0.5, 0.9688, 0.5, 0.9688, 1.0, 0.9375, 1.0, 0.9375, 0.5, 0.9375, 0.5, 0.9375, 1.0, 0.9062, 1.0, 0.9062, 0.5, 0.9062, 0.5, 0.9062, 1.0, 0.875, 1.0, 0.875, 0.5, 0.7812, 0.5, 0.7812, 1.0, 0.75, 1.0, 0.75, 0.5, 0.75, 0.5, 0.75, 1.0, 0.7188, 1.0, 0.7188, 0.5, 0.7188, 0.5, 0.7188, 1.0, 0.6875, 1.0, 0.6875, 0.5, 0.6875, 0.5, 0.6875, 1.0, 0.6562, 1.0, 0.6562, 0.5, 0.6562, 0.5, 0.6562, 1.0, 0.625, 1.0, 0.625, 0.5, 0.625, 0.5, 0.625, 1.0, 0.5938, 1.0, 0.5938, 0.5, 0.5938, 0.5, 0.5938, 1.0, 0.5625, 1.0, 0.5625, 0.5, 0.5625, 0.5, 0.5625, 1.0, 0.5312, 1.0, 0.5312, 0.5, 0.5312, 0.5, 0.5312, 1.0, 0.5, 1.0, 0.5, 0.5, 0.5, 0.5, 0.5, 1.0, 0.4688, 1.0, 0.4688, 0.5, 0.4688, 0.5, 0.4688, 1.0, 0.4375, 1.0, 0.4375, 0.5, 0.4375, 0.5, 0.4375, 1.0, 0.4062, 1.0, 0.4062, 0.5, 0.4062, 0.5, 0.4062, 1.0, 0.375, 1.0, 0.375, 0.5, 0.375, 0.5, 0.375, 1.0, 0.3438, 1.0, 0.3438, 0.5, 0.3438, 0.5, 0.3438, 1.0, 0.3125, 1.0, 0.3125, 0.5, 0.3125, 0.5, 0.3125, 1.0, 0.2812, 1.0, 0.2812, 0.5, 0.2812, 0.5, 0.2812, 1.0, 0.25, 1.0, 0.25, 0.5, 0.25, 0.5, 0.25, 1.0, 0.2188, 1.0, 0.2188, 0.5, 0.2188, 0.5, 0.2188, 1.0, 0.1875, 1.0, 0.1875, 0.5, 0.1875, 0.5, 0.1875, 1.0, 0.1562, 1.0, 0.1562, 0.5, 0.1562, 0.5, 0.1562, 1.0, 0.125, 1.0, 0.125, 0.5, 0.125, 0.5, 0.125, 1.0, 0.09375, 1.0, 0.09375, 0.5, 0.09375, 0.5, 0.09375, 1.0, 0.0625, 1.0, 0.0625, 0.5, 0.2498, 0.2489, 0.25, 0.2488, 0.2502, 0.2489, 0.2504, 0.2489, 0.2506, 0.249, 0.2508, 0.2492, 0.251, 0.2494, 0.2511, 0.2496, 0.2511, 0.2498, 0.2512, 0.25, 0.2511, 0.2502, 0.2511, 0.2504, 0.251, 0.2506, 0.2508, 0.2508, 0.2506, 0.251, 0.2504, 0.2511, 0.2502, 0.2511, 0.25, 0.2512, 0.2498, 0.2511, 0.2496, 0.2511, 0.2494, 0.251, 0.2492, 0.2508, 0.249, 0.2506, 0.2489, 0.2504, 0.2489, 0.2502, 0.2488, 0.25, 0.2489, 0.2498, 0.2489, 0.2496, 0.249, 0.2494, 0.2492, 0.2492, 0.2494, 0.249, 0.2496, 0.2489, 0.0625, 0.5, 0.0625, 1.0, 0.03125, 1.0, 0.03125, 0.5, 0.03125, 0.5, 0.03125, 1.0, 0.0, 1.0, 0.0, 0.5, 0.75, 0.2488, 0.7498, 0.2489, 0.7496, 0.2489, 0.7494, 0.249, 0.7492, 0.2492, 0.749, 0.2494, 0.7489, 0.2496, 0.7489, 0.2498, 0.7488, 0.25, 0.7489, 0.2502, 0.7489, 0.2504, 0.749, 0.2506, 0.7492, 0.2508, 0.7494, 0.251, 0.7496, 0.2511, 0.7498, 0.2511, 0.75, 0.2512, 0.7502, 0.2511, 0.7504, 0.2511, 0.7506, 0.251, 0.7508, 0.2508, 0.751, 0.2506, 0.7511, 0.2504, 0.7511, 0.2502, 0.7512, 0.25, 0.7511, 0.2498, 0.7511, 0.2496, 0.751, 0.2494, 0.7508, 0.2492, 0.7506, 0.249, 0.7504, 0.2489, 0.7502, 0.2489, 0.25, 0.2488, 0.2498, 0.2489, 0.2968, 0.4854, 0.25, 0.49, 0.2498, 0.2489, 0.2496, 0.2489, 0.3418, 0.4717, 0.2968, 0.4854, 0.2496, 0.2489, 0.2494, 0.249, 0.3833, 0.4496, 0.3418, 0.4717, 0.2494, 0.249, 0.2492, 0.2492, 0.4197, 0.4197, 0.3833, 0.4496, 0.2489, 0.2498, 0.2488, 0.25, 0.49, 0.25, 0.4854, 0.2968, 0.2488, 0.25, 0.2489, 0.2502, 0.4854, 0.2032, 0.49, 0.25, 0.2489, 0.2502, 0.2489, 0.2504, 0.4717, 0.1582, 0.4854, 0.2032, 0.2489, 0.2504, 0.249, 0.2506, 0.4496, 0.1167, 0.4717, 0.1582, 0.249, 0.2506, 0.2492, 0.2508, 0.4197, 0.08029, 0.4496, 0.1167, 0.2492, 0.2508, 0.2494, 0.251, 0.3833, 0.05045, 0.4197, 0.08029, 0.2494, 0.251, 0.2496, 0.2511, 0.3418, 0.02827, 0.3833, 0.05045, 0.2496, 0.2511, 0.2498, 0.2511, 0.2968, 0.01461, 0.3418, 0.02827, 0.2498, 0.2511, 0.25, 0.2512, 0.25, 0.01, 0.2968, 0.01461, 0.25, 0.2512, 0.2502, 0.2511, 0.2032, 0.01461, 0.25, 0.01, 0.2502, 0.2511, 0.2504, 0.2511, 0.1582, 0.02827, 0.2032, 0.01461, 0.2504, 0.2511, 0.2506, 0.251, 0.1167, 0.05045, 0.1582, 0.02827, 0.2506, 0.251, 0.2508, 0.2508, 0.08029, 0.08029, 0.1167, 0.05045, 0.2508, 0.2508, 0.251, 0.2506, 0.05045, 0.1167, 0.08029, 0.08029, 0.251, 0.2506, 0.2511, 0.2504, 0.02827, 0.1582, 0.05045, 0.1167, 0.2511, 0.2504, 0.2511, 0.2502, 0.01461, 0.2032, 0.02827, 0.1582, 0.2511, 0.2502, 0.2512, 0.25, 0.01, 0.25, 0.01461, 0.2032, 0.2512, 0.25, 0.2511, 0.2498, 0.01461, 0.2968, 0.01, 0.25, 0.2511, 0.2498, 0.2511, 0.2496, 0.02827, 0.3418, 0.01461, 0.2968, 0.2511, 0.2496, 0.251, 0.2494, 0.05045, 0.3833, 0.02827, 0.3418, 0.251, 0.2494, 0.2508, 0.2492, 0.08029, 0.4197, 0.05045, 0.3833, 0.2508, 0.2492, 0.2506, 0.249, 0.1167, 0.4496, 0.08029, 0.4197, 0.2506, 0.249, 0.2504, 0.2489, 0.1582, 0.4717, 0.1167, 0.4496, 0.2504, 0.2489, 0.2502, 0.2489, 0.2032, 0.4854, 0.1582, 0.4717, 0.2502, 0.2489, 0.25, 0.2488, 0.25, 0.49, 0.2032, 0.4854, 0.7498, 0.2489, 0.75, 0.2488, 0.75, 0.49, 0.7968, 0.4854, 0.7496, 0.2489, 0.7498, 0.2489, 0.7968, 0.4854, 0.8418, 0.4717, 0.7494, 0.249, 0.7496, 0.2489, 0.8418, 0.4717, 0.8833, 0.4496, 0.7492, 0.2492, 0.7494, 0.249, 0.8833, 0.4496, 0.9197, 0.4197, 0.9197, 0.4197, 0.4197, 0.4197, 0.2492, 0.2492, 0.7492, 0.2492, 0.9854, 0.2968, 0.7489, 0.2498, 0.2489, 0.2498, 0.4854, 0.2968, 0.7488, 0.25, 0.7489, 0.2498, 0.9854, 0.2968, 0.99, 0.25, 0.7489, 0.2502, 0.7488, 0.25, 0.99, 0.25, 0.9854, 0.2032, 0.7489, 0.2504, 0.7489, 0.2502, 0.9854, 0.2032, 0.9717, 0.1582, 0.749, 0.2506, 0.7489, 0.2504, 0.9717, 0.1582, 0.9496, 0.1167, 0.7492, 0.2508, 0.749, 0.2506, 0.9496, 0.1167, 0.9197, 0.08029, 0.7494, 0.251, 0.7492, 0.2508, 0.9197, 0.08029, 0.8833, 0.05045, 0.7496, 0.2511, 0.7494, 0.251, 0.8833, 0.05045, 0.8418, 0.02827, 0.7498, 0.2511, 0.7496, 0.2511, 0.8418, 0.02827, 0.7968, 0.01461, 0.75, 0.2512, 0.7498, 0.2511, 0.7968, 0.01461, 0.75, 0.01, 0.7502, 0.2511, 0.75, 0.2512, 0.75, 0.01, 0.7032, 0.01461, 0.7504, 0.2511, 0.7502, 0.2511, 0.7032, 0.01461, 0.6582, 0.02827, 0.7506, 0.251, 0.7504, 0.2511, 0.6582, 0.02827, 0.6167, 0.05045, 0.7508, 0.2508, 0.7506, 0.251, 0.6167, 0.05045, 0.5803, 0.08029, 0.751, 0.2506, 0.7508, 0.2508, 0.5803, 0.08029, 0.5504, 0.1167, 0.7511, 0.2504, 0.751, 0.2506, 0.5504, 0.1167, 0.5283, 0.1582, 0.7511, 0.2502, 0.7511, 0.2504, 0.5283, 0.1582, 0.5146, 0.2032, 0.7512, 0.25, 0.7511, 0.2502, 0.5146, 0.2032, 0.51, 0.25, 0.7511, 0.2498, 0.7512, 0.25, 0.51, 0.25, 0.5146, 0.2968, 0.7511, 0.2496, 0.7511, 0.2498, 0.5146, 0.2968, 0.5283, 0.3418, 0.751, 0.2494, 0.7511, 0.2496, 0.5283, 0.3418, 0.5504, 0.3833, 0.7508, 0.2492, 0.751, 0.2494, 0.5504, 0.3833, 0.5803, 0.4197, 0.7506, 0.249, 0.7508, 0.2492, 0.5803, 0.4197, 0.6167, 0.4496, 0.7504, 0.2489, 0.7506, 0.249, 0.6167, 0.4496, 0.6582, 0.4717, 0.7502, 0.2489, 0.7504, 0.2489, 0.6582, 0.4717, 0.7032, 0.4854, 0.75, 0.2488, 0.7502, 0.2489, 0.7032, 0.4854, 0.75, 0.49])
me_cylinder.materials.append(mat_material_003)
me_cylinder.use_remesh_preserve_volume = False
me_cylinder.use_remesh_preserve_attributes = False
me_cylinder.use_mirror_vertex_groups = False
me_cylinder.update()
me_circle = bpy.data.meshes.new('Circle')
me_circle.from_pydata([(0.0, 1.0, -0.04779), (-0.1951, 0.9808, -0.04779), (-0.3827, 0.9239, -0.04779), (-0.5556, 0.8315, -0.04779), (-0.7071, 0.7071, -0.04779), (-0.8315, 0.5556, -0.04779), (-0.9239, 0.3827, -0.04779), (-0.9808, 0.1951, -0.04779), (-1.0, 7.55e-08, -0.04779), (-0.9808, -0.1951, -0.04779), (-0.9239, -0.3827, -0.04779), (-0.8315, -0.5556, -0.04779), (-0.7071, -0.7071, -0.04779), (-0.5556, -0.8315, -0.04779), (-0.3827, -0.9239, -0.04779), (-0.1951, -0.9808, -0.04779), (3.258e-07, -1.0, -0.04779), (0.1951, -0.9808, -0.04779), (0.3827, -0.9239, -0.04779), (0.5556, -0.8315, -0.04779), (0.7071, -0.7071, -0.04779), (0.8315, -0.5556, -0.04779), (0.9239, -0.3827, -0.04779), (0.9808, -0.1951, -0.04779), (1.0, 9.656e-07, -0.04779), (0.9808, 0.1951, -0.04779), (0.9239, 0.3827, -0.04779), (0.8315, 0.5556, -0.04779), (0.7071, 0.7071, -0.04779), (0.5556, 0.8315, -0.04779), (0.3827, 0.9239, -0.04779), (0.1951, 0.9808, -0.04779), (-0.07878, 0.3961, -0.1116), (2.628e-07, 0.4038, -0.1116), (-0.1545, 0.3731, -0.1116), (-0.2244, 0.3358, -0.1116), (-0.2855, 0.2855, -0.1116), (-0.3358, 0.2244, -0.1116), (-0.3731, 0.1545, -0.1116), (-0.3961, 0.07878, -0.1116), (-0.4038, 1.579e-08, -0.1116), (-0.3961, -0.07878, -0.1116), (-0.3731, -0.1545, -0.1116), (-0.3358, -0.2244, -0.1116), (-0.2855, -0.2855, -0.1116), (-0.2244, -0.3358, -0.1116), (-0.1545, -0.3731, -0.1116), (-0.07878, -0.3961, -0.1116), (1.804e-07, -0.4038, -0.1116), (0.07878, -0.3961, -0.1116), (0.1545, -0.3731, -0.1116), (0.2244, -0.3358, -0.1116), (0.2855, -0.2855, -0.1116), (0.3358, -0.2244, -0.1116), (0.3731, -0.1545, -0.1116), (0.3961, -0.07878, -0.1116), (0.4038, 3.568e-07, -0.1116), (0.3961, 0.07878, -0.1116), (0.3731, 0.1545, -0.1116), (0.3358, 0.2244, -0.1116), (0.2855, 0.2855, -0.1116), (0.2244, 0.3358, -0.1116), (0.1545, 0.3731, -0.1116), (0.07878, 0.3961, -0.1116), (-0.1744, 0.8767, -0.0198), (4.052e-08, 0.8939, -0.0198), (-0.3421, 0.8258, -0.0198), (-0.4966, 0.7432, -0.0198), (-0.6321, 0.6321, -0.0198), (-0.7432, 0.4966, -0.0198), (-0.8258, 0.3421, -0.0198), (-0.8767, 0.1744, -0.0198), (-0.8939, 5.921e-08, -0.0198), (-0.8767, -0.1744, -0.0198), (-0.8258, -0.3421, -0.0198), (-0.7432, -0.4966, -0.0198), (-0.6321, -0.6321, -0.0198), (-0.4966, -0.7432, -0.0198), (-0.3421, -0.8258, -0.0198), (-0.1744, -0.8767, -0.0198), (2.933e-07, -0.8939, -0.0198), (0.1744, -0.8767, -0.0198), (0.3421, -0.8258, -0.0198), (0.4966, -0.7432, -0.0198), (0.6321, -0.6321, -0.0198), (0.7432, -0.4966, -0.0198), (0.8258, -0.3421, -0.0198), (0.8767, -0.1744, -0.0198), (0.8939, 8.687e-07, -0.0198), (0.8767, 0.1744, -0.0198), (0.8258, 0.3421, -0.0198), (0.7432, 0.4966, -0.0198), (0.6321, 0.6321, -0.0198), (0.4966, 0.7432, -0.0198), (0.3421, 0.8258, -0.0198), (0.1744, 0.8767, -0.0198), (-0.1154, 0.5804, -0.09016), (1.717e-07, 0.5918, -0.09016), (-0.2265, 0.5467, -0.09016), (-0.3288, 0.492, -0.09016), (-0.4184, 0.4184, -0.09016), (-0.492, 0.3288, -0.09016), (-0.5467, 0.2265, -0.09016), (-0.5804, 0.1154, -0.09016), (-0.5918, 1.058e-08, -0.09016), (-0.5804, -0.1154, -0.09016), (-0.5467, -0.2265, -0.09016), (-0.492, -0.3288, -0.09016), (-0.4184, -0.4184, -0.09016), (-0.3288, -0.492, -0.09016), (-0.2265, -0.5467, -0.09016), (-0.1154, -0.5804, -0.09016), (1.892e-07, -0.5918, -0.09016), (0.1154, -0.5804, -0.09016), (0.2265, -0.5467, -0.09016), (0.3288, -0.492, -0.09016), (0.4184, -0.4184, -0.09016), (0.492, -0.3288, -0.09016), (0.5467, -0.2265, -0.09016), (0.5804, -0.1154, -0.09016), (0.5918, 5.588e-07, -0.09016), (0.5804, 0.1154, -0.09016), (0.5467, 0.2265, -0.09016), (0.492, 0.3288, -0.09016), (0.4184, 0.4184, -0.09016), (0.3288, 0.492, -0.09016), (0.2265, 0.5467, -0.09016), (0.1154, 0.5804, -0.09016), (-0.1079, 0.5426, -0.0974), (1.89e-07, 0.5532, -0.0974), (-0.2117, 0.5111, -0.0974), (-0.3074, 0.46, -0.0974), (-0.3912, 0.3912, -0.0974), (-0.46, 0.3074, -0.0974), (-0.5111, 0.2117, -0.0974), (-0.5426, 0.1079, -0.0974), (-0.5532, 1.188e-08, -0.0974), (-0.5426, -0.1079, -0.0974), (-0.5111, -0.2117, -0.0974), (-0.46, -0.3074, -0.0974), (-0.3912, -0.3912, -0.0974), (-0.3074, -0.46, -0.0974), (-0.2117, -0.5111, -0.0974), (-0.1079, -0.5426, -0.0974), (1.882e-07, -0.5532, -0.0974), (0.1079, -0.5426, -0.0974), (0.2117, -0.5111, -0.0974), (0.3074, -0.46, -0.0974), (0.3912, -0.3912, -0.0974), (0.46, -0.3074, -0.0974), (0.5111, -0.2117, -0.0974), (0.5426, -0.1079, -0.0974), (0.5532, 5.196e-07, -0.0974), (0.5426, 0.1079, -0.0974), (0.5111, 0.2117, -0.0974), (0.46, 0.3074, -0.0974), (0.3912, 0.3912, -0.0974), (0.3074, 0.46, -0.0974), (0.2117, 0.5111, -0.0974), (0.1079, 0.5426, -0.0974), (-0.1154, 0.5804, -0.09016), (1.717e-07, 0.5918, -0.09016), (-0.2265, 0.5467, -0.09016), (-0.3288, 0.492, -0.09016), (-0.4184, 0.4184, -0.09016), (-0.492, 0.3288, -0.09016), (-0.5467, 0.2265, -0.09016), (-0.5804, 0.1154, -0.09016), (-0.5918, 1.058e-08, -0.09016), (-0.5804, -0.1154, -0.09016), (-0.5467, -0.2265, -0.09016), (-0.492, -0.3288, -0.09016), (-0.4184, -0.4184, -0.09016), (-0.3288, -0.492, -0.09016), (-0.2265, -0.5467, -0.09016), (-0.1154, -0.5804, -0.09016), (1.892e-07, -0.5918, -0.09016), (0.1154, -0.5804, -0.09016), (0.2265, -0.5467, -0.09016), (0.3288, -0.492, -0.09016), (0.4184, -0.4184, -0.09016), (0.492, -0.3288, -0.09016), (0.5467, -0.2265, -0.09016), (0.5804, -0.1154, -0.09016), (0.5918, 5.588e-07, -0.09016), (0.5804, 0.1154, -0.09016), (0.5467, 0.2265, -0.09016), (0.492, 0.3288, -0.09016), (0.4184, 0.4184, -0.09016), (0.3288, 0.492, -0.09016), (0.2265, 0.5467, -0.09016), (0.1154, 0.5804, -0.09016), (-0.1079, 0.5426, -0.0974), (1.89e-07, 0.5532, -0.0974), (-0.2117, 0.5111, -0.0974), (-0.3074, 0.46, -0.0974), (-0.3912, 0.3912, -0.0974), (-0.46, 0.3074, -0.0974), (-0.5111, 0.2117, -0.0974), (-0.5426, 0.1079, -0.0974), (-0.5532, 1.188e-08, -0.0974), (-0.5426, -0.1079, -0.0974), (-0.5111, -0.2117, -0.0974), (-0.46, -0.3074, -0.0974), (-0.3912, -0.3912, -0.0974), (-0.3074, -0.46, -0.0974), (-0.2117, -0.5111, -0.0974), (-0.1079, -0.5426, -0.0974), (1.882e-07, -0.5532, -0.0974), (0.1079, -0.5426, -0.0974), (0.2117, -0.5111, -0.0974), (0.3074, -0.46, -0.0974), (0.3912, -0.3912, -0.0974), (0.46, -0.3074, -0.0974), (0.5111, -0.2117, -0.0974), (0.5426, -0.1079, -0.0974), (0.5532, 5.196e-07, -0.0974), (0.5426, 0.1079, -0.0974), (0.5111, 0.2117, -0.0974), (0.46, 0.3074, -0.0974), (0.3912, 0.3912, -0.0974), (0.3074, 0.46, -0.0974), (0.2117, 0.5111, -0.0974), (0.1079, 0.5426, -0.0974), (-0.1154, 0.5804, -0.07139), (1.722e-07, 0.5918, -0.07139), (-0.2265, 0.5467, -0.07139), (-0.3288, 0.492, -0.07139), (-0.4184, 0.4184, -0.07139), (-0.492, 0.3288, -0.07139), (-0.5467, 0.2265, -0.07139), (-0.5804, 0.1154, -0.07139), (-0.5918, 9.327e-09, -0.07139), (-0.5804, -0.1154, -0.07139), (-0.5467, -0.2265, -0.07139), (-0.492, -0.3288, -0.07139), (-0.4184, -0.4184, -0.07139), (-0.3288, -0.492, -0.07139), (-0.2265, -0.5467, -0.07139), (-0.1154, -0.5804, -0.07139), (1.897e-07, -0.5918, -0.07139), (0.1154, -0.5804, -0.07139), (0.2265, -0.5467, -0.07139), (0.3288, -0.492, -0.07139), (0.4184, -0.4184, -0.07139), (0.492, -0.3288, -0.07139), (0.5467, -0.2265, -0.07139), (0.5804, -0.1154, -0.07139), (0.5918, 5.575e-07, -0.07139), (0.5804, 0.1154, -0.07139), (0.5467, 0.2265, -0.07139), (0.492, 0.3288, -0.07139), (0.4184, 0.4184, -0.07139), (0.3288, 0.492, -0.07139), (0.2265, 0.5467, -0.07139), (0.1154, 0.5804, -0.07139), (-0.1079, 0.5426, -0.07863), (1.895e-07, 0.5532, -0.07863), (-0.2117, 0.5111, -0.07863), (-0.3074, 0.46, -0.07863), (-0.3912, 0.3912, -0.07863), (-0.46, 0.3074, -0.07863), (-0.5111, 0.2117, -0.07863), (-0.5426, 0.1079, -0.07863), (-0.5532, 1.062e-08, -0.07863), (-0.5426, -0.1079, -0.07863), (-0.5111, -0.2117, -0.07863), (-0.46, -0.3074, -0.07863), (-0.3912, -0.3912, -0.07863), (-0.3074, -0.46, -0.07863), (-0.2117, -0.5111, -0.07863), (-0.1079, -0.5426, -0.07863), (1.887e-07, -0.5532, -0.07863), (0.1079, -0.5426, -0.07863), (0.2117, -0.5111, -0.07863), (0.3074, -0.46, -0.07863), (0.3912, -0.3912, -0.07863), (0.46, -0.3074, -0.07863), (0.5111, -0.2117, -0.07863), (0.5426, -0.1079, -0.07863), (0.5532, 5.183e-07, -0.07863), (0.5426, 0.1079, -0.07863), (0.5111, 0.2117, -0.07863), (0.46, 0.3074, -0.07863), (0.3912, 0.3912, -0.07863), (0.3074, 0.46, -0.07863), (0.2117, 0.5111, -0.07863), (0.1079, 0.5426, -0.07863), (-0.1695, 0.852, -0.02567), (5.145e-08, 0.8687, -0.02567), (-0.3324, 0.8026, -0.02567), (-0.4826, 0.7223, -0.02567), (-0.6143, 0.6143, -0.02567), (-0.7223, 0.4826, -0.02567), (-0.8026, 0.3324, -0.02567), (-0.852, 0.1695, -0.02567), (-0.8687, 5.516e-08, -0.02567), (-0.852, -0.1695, -0.02567), (-0.8026, -0.3324, -0.02567), (-0.7223, -0.4826, -0.02567), (-0.6143, -0.6143, -0.02567), (-0.4826, -0.7223, -0.02567), (-0.3324, -0.8026, -0.02567), (-0.1695, -0.852, -0.02567), (2.846e-07, -0.8687, -0.02567), (0.1695, -0.852, -0.02567), (0.3324, -0.8026, -0.02567), (0.4826, -0.7223, -0.02567), (0.6143, -0.6143, -0.02567), (0.7223, -0.4826, -0.02567), (0.8026, -0.3324, -0.02567), (0.852, -0.1695, -0.02567), (0.8687, 8.428e-07, -0.02567), (0.852, 0.1695, -0.02567), (0.8026, 0.3324, -0.02567), (0.7223, 0.4826, -0.02567), (0.6143, 0.6143, -0.02567), (0.4826, 0.7223, -0.02567), (0.3324, 0.8026, -0.02567), (0.1695, 0.852, -0.02567)], [], [(33, 32, 34, 35, 36, 37, 38, 39, 40, 41, 42, 43, 44, 45, 46, 47, 48, 49, 50, 51, 52, 53, 54, 55, 56, 57, 58, 59, 60, 61, 62, 63), (64, 65, 0, 1), (66, 64, 1, 2), (67, 66, 2, 3), (68, 67, 3, 4), (69, 68, 4, 5), (70, 69, 5, 6), (71, 70, 6, 7), (72, 71, 7, 8), (73, 72, 8, 9), (74, 73, 9, 10), (75, 74, 10, 11), (76, 75, 11, 12), (77, 76, 12, 13), (78, 77, 13, 14), (79, 78, 14, 15), (80, 79, 15, 16), (81, 80, 16, 17), (82, 81, 17, 18), (83, 82, 18, 19), (84, 83, 19, 20), (85, 84, 20, 21), (86, 85, 21, 22), (87, 86, 22, 23), (88, 87, 23, 24), (89, 88, 24, 25), (90, 89, 25, 26), (91, 90, 26, 27), (92, 91, 27, 28), (93, 92, 28, 29), (94, 93, 29, 30), (95, 94, 30, 31), (65, 95, 31, 0), (288, 289, 65, 64), (290, 288, 64, 66), (291, 290, 66, 67), (292, 291, 67, 68), (293, 292, 68, 69), (294, 293, 69, 70), (295, 294, 70, 71), (296, 295, 71, 72), (297, 296, 72, 73), (298, 297, 73, 74), (299, 298, 74, 75), (300, 299, 75, 76), (301, 300, 76, 77), (302, 301, 77, 78), (303, 302, 78, 79), (304, 303, 79, 80), (305, 304, 80, 81), (306, 305, 81, 82), (307, 306, 82, 83), (308, 307, 83, 84), (309, 308, 84, 85), (310, 309, 85, 86), (311, 310, 86, 87), (312, 311, 87, 88), (313, 312, 88, 89), (314, 313, 89, 90), (315, 314, 90, 91), (316, 315, 91, 92), (317, 316, 92, 93), (318, 317, 93, 94), (319, 318, 94, 95), (289, 319, 95, 65), (106, 107, 171, 170), (153, 152, 216, 217), (105, 106, 170, 169), (152, 151, 215, 216), (104, 105, 169, 168), (151, 150, 214, 215), (103, 104, 168, 167), (150, 149, 213, 214), (102, 103, 167, 166), (149, 148, 212, 213), (101, 102, 166, 165), (127, 97, 161, 191), (148, 147, 211, 212), (100, 101, 165, 164), (126, 127, 191, 190), (147, 146, 210, 211), (99, 100, 164, 163), (125, 126, 190, 189), (146, 145, 209, 210), (98, 99, 163, 162), (124, 125, 189, 188), (145, 144, 208, 209), (96, 98, 162, 160), (123, 124, 188, 187), (144, 143, 207, 208), (97, 96, 160, 161), (122, 123, 187, 186), (143, 142, 206, 207), (121, 122, 186, 185), (142, 141, 205, 206), (120, 121, 185, 184), (141, 140, 204, 205), (32, 33, 129, 128), (34, 32, 128, 130), (35, 34, 130, 131), (36, 35, 131, 132), (37, 36, 132, 133), (38, 37, 133, 134), (39, 38, 134, 135), (40, 39, 135, 136), (41, 40, 136, 137), (42, 41, 137, 138), (43, 42, 138, 139), (44, 43, 139, 140), (45, 44, 140, 141), (46, 45, 141, 142), (47, 46, 142, 143), (48, 47, 143, 144), (49, 48, 144, 145), (50, 49, 145, 146), (51, 50, 146, 147), (52, 51, 147, 148), (53, 52, 148, 149), (54, 53, 149, 150), (55, 54, 150, 151), (56, 55, 151, 152), (57, 56, 152, 153), (58, 57, 153, 154), (59, 58, 154, 155), (60, 59, 155, 156), (61, 60, 156, 157), (62, 61, 157, 158), (63, 62, 158, 159), (33, 63, 159, 129), (216, 215, 279, 280), (162, 163, 227, 226), (188, 189, 253, 252), (215, 214, 278, 279), (160, 162, 226, 224), (187, 188, 252, 251), (214, 213, 277, 278), (161, 160, 224, 225), (186, 187, 251, 250), (213, 212, 276, 277), (185, 186, 250, 249), (212, 211, 275, 276), (184, 185, 249, 248), (211, 210, 274, 275), (183, 184, 248, 247), (210, 209, 273, 274), (182, 183, 247, 246), (209, 208, 272, 273), (181, 182, 246, 245), (208, 207, 271, 272), (180, 181, 245, 244), (207, 206, 270, 271), (179, 180, 244, 243), (206, 205, 269, 270), (178, 179, 243, 242), (205, 204, 268, 269), (177, 178, 242, 241), (204, 203, 267, 268), (176, 177, 241, 240), (203, 202, 266, 267), (175, 176, 240, 239), (202, 201, 265, 266), (154, 153, 217, 218), (107, 108, 172, 171), (155, 154, 218, 219), (128, 129, 193, 192), (108, 109, 173, 172), (156, 155, 219, 220), (130, 128, 192, 194), (109, 110, 174, 173), (157, 156, 220, 221), (131, 130, 194, 195), (110, 111, 175, 174), (158, 157, 221, 222), (132, 131, 195, 196), (111, 112, 176, 175), (159, 158, 222, 223), (133, 132, 196, 197), (112, 113, 177, 176), (129, 159, 223, 193), (134, 133, 197, 198), (113, 114, 178, 177), (135, 134, 198, 199), (114, 115, 179, 178), (136, 135, 199, 200), (115, 116, 180, 179), (137, 136, 200, 201), (116, 117, 181, 180), (138, 137, 201, 202), (117, 118, 182, 181), (139, 138, 202, 203), (118, 119, 183, 182), (140, 139, 203, 204), (119, 120, 184, 183), (256, 257, 225, 224), (258, 256, 224, 226), (259, 258, 226, 227), (260, 259, 227, 228), (261, 260, 228, 229), (262, 261, 229, 230), (263, 262, 230, 231), (264, 263, 231, 232), (265, 264, 232, 233), (266, 265, 233, 234), (267, 266, 234, 235), (268, 267, 235, 236), (269, 268, 236, 237), (270, 269, 237, 238), (271, 270, 238, 239), (272, 271, 239, 240), (273, 272, 240, 241), (274, 273, 241, 242), (275, 274, 242, 243), (276, 275, 243, 244), (277, 276, 244, 245), (278, 277, 245, 246), (279, 278, 246, 247), (280, 279, 247, 248), (281, 280, 248, 249), (282, 281, 249, 250), (283, 282, 250, 251), (284, 283, 251, 252), (285, 284, 252, 253), (286, 285, 253, 254), (287, 286, 254, 255), (257, 287, 255, 225), (189, 190, 254, 253), (163, 164, 228, 227), (217, 216, 280, 281), (190, 191, 255, 254), (164, 165, 229, 228), (218, 217, 281, 282), (191, 161, 225, 255), (165, 166, 230, 229), (219, 218, 282, 283), (192, 193, 257, 256), (166, 167, 231, 230), (220, 219, 283, 284), (194, 192, 256, 258), (167, 168, 232, 231), (221, 220, 284, 285), (195, 194, 258, 259), (168, 169, 233, 232), (222, 221, 285, 286), (196, 195, 259, 260), (169, 170, 234, 233), (223, 222, 286, 287), (197, 196, 260, 261), (170, 171, 235, 234), (193, 223, 287, 257), (198, 197, 261, 262), (171, 172, 236, 235), (199, 198, 262, 263), (172, 173, 237, 236), (200, 199, 263, 264), (173, 174, 238, 237), (201, 200, 264, 265), (174, 175, 239, 238), (97, 127, 319, 289), (127, 126, 318, 319), (126, 125, 317, 318), (125, 124, 316, 317), (124, 123, 315, 316), (123, 122, 314, 315), (122, 121, 313, 314), (121, 120, 312, 313), (120, 119, 311, 312), (119, 118, 310, 311), (118, 117, 309, 310), (117, 116, 308, 309), (116, 115, 307, 308), (115, 114, 306, 307), (114, 113, 305, 306), (113, 112, 304, 305), (112, 111, 303, 304), (111, 110, 302, 303), (110, 109, 301, 302), (109, 108, 300, 301), (108, 107, 299, 300), (107, 106, 298, 299), (106, 105, 297, 298), (105, 104, 296, 297), (104, 103, 295, 296), (103, 102, 294, 295), (102, 101, 293, 294), (101, 100, 292, 293), (100, 99, 291, 292), (99, 98, 290, 291), (98, 96, 288, 290), (96, 97, 289, 288)])
_uv = me_circle.uv_layers.new(name='UVMap')
_uv.uv.foreach_set('vector', [0.5, 0.7019, 0.4606, 0.698, 0.4227, 0.6865, 0.3878, 0.6679, 0.3572, 0.6428, 0.3321, 0.6122, 0.3135, 0.5773, 0.302, 0.5394, 0.2981, 0.5, 0.302, 0.4606, 0.3135, 0.4227, 0.3321, 0.3878, 0.3572, 0.3572, 0.3878, 0.3321, 0.4227, 0.3135, 0.4606, 0.302, 0.5, 0.2981, 0.5394, 0.302, 0.5773, 0.3135, 0.6122, 0.3321, 0.6428, 0.3572, 0.6679, 0.3878, 0.6865, 0.4227, 0.698, 0.4606, 0.7019, 0.5, 0.698, 0.5394, 0.6865, 0.5773, 0.6679, 0.6122, 0.6428, 0.6428, 0.6122, 0.6679, 0.5773, 0.6865, 0.5394, 0.698, 0.4128, 0.9384, 0.5, 0.9469, 0.5, 1.0, 0.4025, 0.9904, 0.329, 0.9129, 0.4128, 0.9384, 0.4025, 0.9904, 0.3087, 0.9619, 0.2517, 0.8716, 0.329, 0.9129, 0.3087, 0.9619, 0.2222, 0.9157, 0.184, 0.816, 0.2517, 0.8716, 0.2222, 0.9157, 0.1464, 0.8536, 0.1284, 0.7483, 0.184, 0.816, 0.1464, 0.8536, 0.08427, 0.7778, 0.08708, 0.671, 0.1284, 0.7483, 0.08427, 0.7778, 0.03806, 0.6913, 0.06165, 0.5872, 0.08708, 0.671, 0.03806, 0.6913, 0.009607, 0.5975, 0.05306, 0.5, 0.06165, 0.5872, 0.009607, 0.5975, 0.0, 0.5, 0.06165, 0.4128, 0.05306, 0.5, 0.0, 0.5, 0.009607, 0.4025, 0.08708, 0.329, 0.06165, 0.4128, 0.009607, 0.4025, 0.03806, 0.3087, 0.1284, 0.2517, 0.08708, 0.329, 0.03806, 0.3087, 0.08427, 0.2222, 0.184, 0.184, 0.1284, 0.2517, 0.08427, 0.2222, 0.1464, 0.1464, 0.2517, 0.1284, 0.184, 0.184, 0.1464, 0.1464, 0.2222, 0.08427, 0.329, 0.08708, 0.2517, 0.1284, 0.2222, 0.08427, 0.3087, 0.03806, 0.4128, 0.06165, 0.329, 0.08708, 0.3087, 0.03806, 0.4025, 0.009607, 0.5, 0.05306, 0.4128, 0.06165, 0.4025, 0.009607, 0.5, 0.0, 0.5872, 0.06165, 0.5, 0.05306, 0.5, 0.0, 0.5975, 0.009607, 0.671, 0.08708, 0.5872, 0.06165, 0.5975, 0.009607, 0.6913, 0.03806, 0.7483, 0.1284, 0.671, 0.08708, 0.6913, 0.03806, 0.7778, 0.08427, 0.816, 0.184, 0.7483, 0.1284, 0.7778, 0.08427, 0.8536, 0.1464, 0.8716, 0.2517, 0.816, 0.184, 0.8536, 0.1464, 0.9157, 0.2222, 0.9129, 0.329, 0.8716, 0.2517, 0.9157, 0.2222, 0.9619, 0.3087, 0.9384, 0.4128, 0.9129, 0.329, 0.9619, 0.3087, 0.9904, 0.4025, 0.9469, 0.5, 0.9384, 0.4128, 0.9904, 0.4025, 1.0, 0.5, 0.9384, 0.5872, 0.9469, 0.5, 1.0, 0.5, 0.9904, 0.5975, 0.9129, 0.671, 0.9384, 0.5872, 0.9904, 0.5975, 0.9619, 0.6913, 0.8716, 0.7483, 0.9129, 0.671, 0.9619, 0.6913, 0.9157, 0.7778, 0.816, 0.816, 0.8716, 0.7483, 0.9157, 0.7778, 0.8536, 0.8536, 0.7483, 0.8716, 0.816, 0.816, 0.8536, 0.8536, 0.7778, 0.9157, 0.671, 0.9129, 0.7483, 0.8716, 0.7778, 0.9157, 0.6913, 0.9619, 0.5872, 0.9384, 0.671, 0.9129, 0.6913, 0.9619, 0.5975, 0.9904, 0.5, 0.9469, 0.5872, 0.9384, 0.5975, 0.9904, 0.5, 1.0, 0.4153, 0.926, 0.5, 0.9344, 0.5, 0.9469, 0.4128, 0.9384, 0.3338, 0.9013, 0.4153, 0.926, 0.4128, 0.9384, 0.329, 0.9129, 0.2587, 0.8612, 0.3338, 0.9013, 0.329, 0.9129, 0.2517, 0.8716, 0.1929, 0.8071, 0.2587, 0.8612, 0.2517, 0.8716, 0.184, 0.816, 0.1388, 0.7413, 0.1929, 0.8071, 0.184, 0.816, 0.1284, 0.7483, 0.09871, 0.6662, 0.1388, 0.7413, 0.1284, 0.7483, 0.08708, 0.671, 0.07399, 0.5847, 0.09871, 0.6662, 0.08708, 0.671, 0.06165, 0.5872, 0.06565, 0.5, 0.07399, 0.5847, 0.06165, 0.5872, 0.05306, 0.5, 0.07399, 0.4153, 0.06565, 0.5, 0.05306, 0.5, 0.06165, 0.4128, 0.09871, 0.3338, 0.07399, 0.4153, 0.06165, 0.4128, 0.08708, 0.329, 0.1388, 0.2587, 0.09871, 0.3338, 0.08708, 0.329, 0.1284, 0.2517, 0.1929, 0.1929, 0.1388, 0.2587, 0.1284, 0.2517, 0.184, 0.184, 0.2587, 0.1388, 0.1929, 0.1929, 0.184, 0.184, 0.2517, 0.1284, 0.3338, 0.09871, 0.2587, 0.1388, 0.2517, 0.1284, 0.329, 0.08708, 0.4153, 0.07399, 0.3338, 0.09871, 0.329, 0.08708, 0.4128, 0.06165, 0.5, 0.06565, 0.4153, 0.07399, 0.4128, 0.06165, 0.5, 0.05306, 0.5847, 0.07399, 0.5, 0.06565, 0.5, 0.05306, 0.5872, 0.06165, 0.6662, 0.09871, 0.5847, 0.07399, 0.5872, 0.06165, 0.671, 0.08708, 0.7413, 0.1388, 0.6662, 0.09871, 0.671, 0.08708, 0.7483, 0.1284, 0.8071, 0.1929, 0.7413, 0.1388, 0.7483, 0.1284, 0.816, 0.184, 0.8612, 0.2587, 0.8071, 0.1929, 0.816, 0.184, 0.8716, 0.2517, 0.9013, 0.3338, 0.8612, 0.2587, 0.8716, 0.2517, 0.9129, 0.329, 0.926, 0.4153, 0.9013, 0.3338, 0.9129, 0.329, 0.9384, 0.4128, 0.9344, 0.5, 0.926, 0.4153, 0.9384, 0.4128, 0.9469, 0.5, 0.926, 0.5847, 0.9344, 0.5, 0.9469, 0.5, 0.9384, 0.5872, 0.9013, 0.6662, 0.926, 0.5847, 0.9384, 0.5872, 0.9129, 0.671, 0.8611, 0.7413, 0.9013, 0.6662, 0.9129, 0.671, 0.8716, 0.7483, 0.8071, 0.8071, 0.8611, 0.7413, 0.8716, 0.7483, 0.816, 0.816, 0.7413, 0.8612, 0.8071, 0.8071, 0.816, 0.816, 0.7483, 0.8716, 0.6662, 0.9013, 0.7413, 0.8612, 0.7483, 0.8716, 0.671, 0.9129, 0.5847, 0.926, 0.6662, 0.9013, 0.671, 0.9129, 0.5872, 0.9384, 0.5, 0.9344, 0.5847, 0.926, 0.5872, 0.9384, 0.5, 0.9469, 0.2266, 0.3868, 0.254, 0.3356, 0.254, 0.3356, 0.2266, 0.3868, 0.7713, 0.554, 0.7766, 0.5, 0.7766, 0.5, 0.7713, 0.554, 0.2098, 0.4423, 0.2266, 0.3868, 0.2266, 0.3868, 0.2098, 0.4423, 0.7766, 0.5, 0.7713, 0.446, 0.7713, 0.446, 0.7766, 0.5, 0.2041, 0.5, 0.2098, 0.4423, 0.2098, 0.4423, 0.2041, 0.5, 0.7713, 0.446, 0.7556, 0.3941, 0.7556, 0.3941, 0.7713, 0.446, 0.2098, 0.5577, 0.2041, 0.5, 0.2041, 0.5, 0.2098, 0.5577, 0.7556, 0.3941, 0.73, 0.3463, 0.73, 0.3463, 0.7556, 0.3941, 0.2266, 0.6132, 0.2098, 0.5577, 0.2098, 0.5577, 0.2266, 0.6132, 0.73, 0.3463, 0.6956, 0.3044, 0.6956, 0.3044, 0.73, 0.3463, 0.254, 0.6644, 0.2266, 0.6132, 0.2266, 0.6132, 0.254, 0.6644, 0.5577, 0.7902, 0.5, 0.7959, 0.5, 0.7959, 0.5577, 0.7902, 0.6956, 0.3044, 0.6537, 0.27, 0.6537, 0.27, 0.6956, 0.3044, 0.2908, 0.7092, 0.254, 0.6644, 0.254, 0.6644, 0.2908, 0.7092, 0.6132, 0.7734, 0.5577, 0.7902, 0.5577, 0.7902, 0.6132, 0.7734, 0.6537, 0.27, 0.6059, 0.2444, 0.6059, 0.2444, 0.6537, 0.27, 0.3356, 0.746, 0.2908, 0.7092, 0.2908, 0.7092, 0.3356, 0.746, 0.6644, 0.746, 0.6132, 0.7734, 0.6132, 0.7734, 0.6644, 0.746, 0.6059, 0.2444, 0.554, 0.2287, 0.554, 0.2287, 0.6059, 0.2444, 0.3868, 0.7734, 0.3356, 0.746, 0.3356, 0.746, 0.3868, 0.7734, 0.7092, 0.7092, 0.6644, 0.746, 0.6644, 0.746, 0.7092, 0.7092, 0.554, 0.2287, 0.5, 0.2234, 0.5, 0.2234, 0.554, 0.2287, 0.4423, 0.7902, 0.3868, 0.7734, 0.3868, 0.7734, 0.4423, 0.7902, 0.746, 0.6644, 0.7092, 0.7092, 0.7092, 0.7092, 0.746, 0.6644, 0.5, 0.2234, 0.446, 0.2287, 0.446, 0.2287, 0.5, 0.2234, 0.5, 0.7959, 0.4423, 0.7902, 0.4423, 0.7902, 0.5, 0.7959, 0.7734, 0.6132, 0.746, 0.6644, 0.746, 0.6644, 0.7734, 0.6132, 0.446, 0.2287, 0.3941, 0.2444, 0.3941, 0.2444, 0.446, 0.2287, 0.7902, 0.5577, 0.7734, 0.6132, 0.7734, 0.6132, 0.7902, 0.5577, 0.3941, 0.2444, 0.3463, 0.27, 0.3463, 0.27, 0.3941, 0.2444, 0.7959, 0.5, 0.7902, 0.5577, 0.7902, 0.5577, 0.7959, 0.5, 0.3463, 0.27, 0.3044, 0.3044, 0.3044, 0.3044, 0.3463, 0.27, 0.4606, 0.698, 0.5, 0.7019, 0.5, 0.7766, 0.446, 0.7713, 0.4227, 0.6865, 0.4606, 0.698, 0.446, 0.7713, 0.3941, 0.7556, 0.3878, 0.6679, 0.4227, 0.6865, 0.3941, 0.7556, 0.3463, 0.73, 0.3572, 0.6428, 0.3878, 0.6679, 0.3463, 0.73, 0.3044, 0.6956, 0.3321, 0.6122, 0.3572, 0.6428, 0.3044, 0.6956, 0.27, 0.6537, 0.3135, 0.5773, 0.3321, 0.6122, 0.27, 0.6537, 0.2444, 0.6059, 0.302, 0.5394, 0.3135, 0.5773, 0.2444, 0.6059, 0.2287, 0.554, 0.2981, 0.5, 0.302, 0.5394, 0.2287, 0.554, 0.2234, 0.5, 0.302, 0.4606, 0.2981, 0.5, 0.2234, 0.5, 0.2287, 0.446, 0.3135, 0.4227, 0.302, 0.4606, 0.2287, 0.446, 0.2444, 0.3941, 0.3321, 0.3878, 0.3135, 0.4227, 0.2444, 0.3941, 0.27, 0.3463, 0.3572, 0.3572, 0.3321, 0.3878, 0.27, 0.3463, 0.3044, 0.3044, 0.3878, 0.3321, 0.3572, 0.3572, 0.3044, 0.3044, 0.3463, 0.27, 0.4227, 0.3135, 0.3878, 0.3321, 0.3463, 0.27, 0.3941, 0.2444, 0.4606, 0.302, 0.4227, 0.3135, 0.3941, 0.2444, 0.446, 0.2287, 0.5, 0.2981, 0.4606, 0.302, 0.446, 0.2287, 0.5, 0.2234, 0.5394, 0.302, 0.5, 0.2981, 0.5, 0.2234, 0.554, 0.2287, 0.5773, 0.3135, 0.5394, 0.302, 0.554, 0.2287, 0.6059, 0.2444, 0.6122, 0.3321, 0.5773, 0.3135, 0.6059, 0.2444, 0.6537, 0.27, 0.6428, 0.3572, 0.6122, 0.3321, 0.6537, 0.27, 0.6956, 0.3044, 0.6679, 0.3878, 0.6428, 0.3572, 0.6956, 0.3044, 0.73, 0.3463, 0.6865, 0.4227, 0.6679, 0.3878, 0.73, 0.3463, 0.7556, 0.3941, 0.698, 0.4606, 0.6865, 0.4227, 0.7556, 0.3941, 0.7713, 0.446, 0.7019, 0.5, 0.698, 0.4606, 0.7713, 0.446, 0.7766, 0.5, 0.698, 0.5394, 0.7019, 0.5, 0.7766, 0.5, 0.7713, 0.554, 0.6865, 0.5773, 0.698, 0.5394, 0.7713, 0.554, 0.7556, 0.6059, 0.6679, 0.6122, 0.6865, 0.5773, 0.7556, 0.6059, 0.73, 0.6537, 0.6428, 0.6428, 0.6679, 0.6122, 0.73, 0.6537, 0.6956, 0.6956, 0.6122, 0.6679, 0.6428, 0.6428, 0.6956, 0.6956, 0.6537, 0.73, 0.5773, 0.6865, 0.6122, 0.6679, 0.6537, 0.73, 0.6059, 0.7556, 0.5394, 0.698, 0.5773, 0.6865, 0.6059, 0.7556, 0.554, 0.7713, 0.5, 0.7019, 0.5394, 0.698, 0.554, 0.7713, 0.5, 0.7766, 0.7766, 0.5, 0.7713, 0.446, 0.7713, 0.446, 0.7766, 0.5, 0.3868, 0.7734, 0.3356, 0.746, 0.3356, 0.746, 0.3868, 0.7734, 0.7092, 0.7092, 0.6644, 0.746, 0.6644, 0.746, 0.7092, 0.7092, 0.7713, 0.446, 0.7556, 0.3941, 0.7556, 0.3941, 0.7713, 0.446, 0.4423, 0.7902, 0.3868, 0.7734, 0.3868, 0.7734, 0.4423, 0.7902, 0.746, 0.6644, 0.7092, 0.7092, 0.7092, 0.7092, 0.746, 0.6644, 0.7556, 0.3941, 0.73, 0.3463, 0.73, 0.3463, 0.7556, 0.3941, 0.5, 0.7959, 0.4423, 0.7902, 0.4423, 0.7902, 0.5, 0.7959, 0.7734, 0.6132, 0.746, 0.6644, 0.746, 0.6644, 0.7734, 0.6132, 0.73, 0.3463, 0.6956, 0.3044, 0.6956, 0.3044, 0.73, 0.3463, 0.7902, 0.5577, 0.7734, 0.6132, 0.7734, 0.6132, 0.7902, 0.5577, 0.6956, 0.3044, 0.6537, 0.27, 0.6537, 0.27, 0.6956, 0.3044, 0.7959, 0.5, 0.7902, 0.5577, 0.7902, 0.5577, 0.7959, 0.5, 0.6537, 0.27, 0.6059, 0.2444, 0.6059, 0.2444, 0.6537, 0.27, 0.7902, 0.4423, 0.7959, 0.5, 0.7959, 0.5, 0.7902, 0.4423, 0.6059, 0.2444, 0.554, 0.2287, 0.554, 0.2287, 0.6059, 0.2444, 0.7734, 0.3868, 0.7902, 0.4423, 0.7902, 0.4423, 0.7734, 0.3868, 0.554, 0.2287, 0.5, 0.2234, 0.5, 0.2234, 0.554, 0.2287, 0.746, 0.3356, 0.7734, 0.3868, 0.7734, 0.3868, 0.746, 0.3356, 0.5, 0.2234, 0.446, 0.2287, 0.446, 0.2287, 0.5, 0.2234, 0.7092, 0.2908, 0.746, 0.3356, 0.746, 0.3356, 0.7092, 0.2908, 0.446, 0.2287, 0.3941, 0.2444, 0.3941, 0.2444, 0.446, 0.2287, 0.6644, 0.254, 0.7092, 0.2908, 0.7092, 0.2908, 0.6644, 0.254, 0.3941, 0.2444, 0.3463, 0.27, 0.3463, 0.27, 0.3941, 0.2444, 0.6132, 0.2266, 0.6644, 0.254, 0.6644, 0.254, 0.6132, 0.2266, 0.3463, 0.27, 0.3044, 0.3044, 0.3044, 0.3044, 0.3463, 0.27, 0.5577, 0.2098, 0.6132, 0.2266, 0.6132, 0.2266, 0.5577, 0.2098, 0.3044, 0.3044, 0.27, 0.3463, 0.27, 0.3463, 0.3044, 0.3044, 0.5, 0.2041, 0.5577, 0.2098, 0.5577, 0.2098, 0.5, 0.2041, 0.27, 0.3463, 0.2444, 0.3941, 0.2444, 0.3941, 0.27, 0.3463, 0.4423, 0.2098, 0.5, 0.2041, 0.5, 0.2041, 0.4423, 0.2098, 0.2444, 0.3941, 0.2287, 0.446, 0.2287, 0.446, 0.2444, 0.3941, 0.7556, 0.6059, 0.7713, 0.554, 0.7713, 0.554, 0.7556, 0.6059, 0.254, 0.3356, 0.2908, 0.2908, 0.2908, 0.2908, 0.254, 0.3356, 0.73, 0.6537, 0.7556, 0.6059, 0.7556, 0.6059, 0.73, 0.6537, 0.446, 0.7713, 0.5, 0.7766, 0.5, 0.7766, 0.446, 0.7713, 0.2908, 0.2908, 0.3356, 0.254, 0.3356, 0.254, 0.2908, 0.2908, 0.6956, 0.6956, 0.73, 0.6537, 0.73, 0.6537, 0.6956, 0.6956, 0.3941, 0.7556, 0.446, 0.7713, 0.446, 0.7713, 0.3941, 0.7556, 0.3356, 0.254, 0.3868, 0.2266, 0.3868, 0.2266, 0.3356, 0.254, 0.6537, 0.73, 0.6956, 0.6956, 0.6956, 0.6956, 0.6537, 0.73, 0.3463, 0.73, 0.3941, 0.7556, 0.3941, 0.7556, 0.3463, 0.73, 0.3868, 0.2266, 0.4423, 0.2098, 0.4423, 0.2098, 0.3868, 0.2266, 0.6059, 0.7556, 0.6537, 0.73, 0.6537, 0.73, 0.6059, 0.7556, 0.3044, 0.6956, 0.3463, 0.73, 0.3463, 0.73, 0.3044, 0.6956, 0.4423, 0.2098, 0.5, 0.2041, 0.5, 0.2041, 0.4423, 0.2098, 0.554, 0.7713, 0.6059, 0.7556, 0.6059, 0.7556, 0.554, 0.7713, 0.27, 0.6537, 0.3044, 0.6956, 0.3044, 0.6956, 0.27, 0.6537, 0.5, 0.2041, 0.5577, 0.2098, 0.5577, 0.2098, 0.5, 0.2041, 0.5, 0.7766, 0.554, 0.7713, 0.554, 0.7713, 0.5, 0.7766, 0.2444, 0.6059, 0.27, 0.6537, 0.27, 0.6537, 0.2444, 0.6059, 0.5577, 0.2098, 0.6132, 0.2266, 0.6132, 0.2266, 0.5577, 0.2098, 0.2287, 0.554, 0.2444, 0.6059, 0.2444, 0.6059, 0.2287, 0.554, 0.6132, 0.2266, 0.6644, 0.254, 0.6644, 0.254, 0.6132, 0.2266, 0.2234, 0.5, 0.2287, 0.554, 0.2287, 0.554, 0.2234, 0.5, 0.6644, 0.254, 0.7092, 0.2908, 0.7092, 0.2908, 0.6644, 0.254, 0.2287, 0.446, 0.2234, 0.5, 0.2234, 0.5, 0.2287, 0.446, 0.7092, 0.2908, 0.746, 0.3356, 0.746, 0.3356, 0.7092, 0.2908, 0.2444, 0.3941, 0.2287, 0.446, 0.2287, 0.446, 0.2444, 0.3941, 0.746, 0.3356, 0.7734, 0.3868, 0.7734, 0.3868, 0.746, 0.3356, 0.27, 0.3463, 0.2444, 0.3941, 0.2444, 0.3941, 0.27, 0.3463, 0.7734, 0.3868, 0.7902, 0.4423, 0.7902, 0.4423, 0.7734, 0.3868, 0.3044, 0.3044, 0.27, 0.3463, 0.27, 0.3463, 0.3044, 0.3044, 0.7902, 0.4423, 0.7959, 0.5, 0.7959, 0.5, 0.7902, 0.4423, 0.446, 0.7713, 0.5, 0.7766, 0.5, 0.7959, 0.4423, 0.7902, 0.3941, 0.7556, 0.446, 0.7713, 0.4423, 0.7902, 0.3868, 0.7734, 0.3463, 0.73, 0.3941, 0.7556, 0.3868, 0.7734, 0.3356, 0.746, 0.3044, 0.6956, 0.3463, 0.73, 0.3356, 0.746, 0.2908, 0.7092, 0.27, 0.6537, 0.3044, 0.6956, 0.2908, 0.7092, 0.254, 0.6644, 0.2444, 0.6059, 0.27, 0.6537, 0.254, 0.6644, 0.2266, 0.6132, 0.2287, 0.554, 0.2444, 0.6059, 0.2266, 0.6132, 0.2098, 0.5577, 0.2234, 0.5, 0.2287, 0.554, 0.2098, 0.5577, 0.2041, 0.5, 0.2287, 0.446, 0.2234, 0.5, 0.2041, 0.5, 0.2098, 0.4423, 0.2444, 0.3941, 0.2287, 0.446, 0.2098, 0.4423, 0.2266, 0.3868, 0.27, 0.3463, 0.2444, 0.3941, 0.2266, 0.3868, 0.254, 0.3356, 0.3044, 0.3044, 0.27, 0.3463, 0.254, 0.3356, 0.2908, 0.2908, 0.3463, 0.27, 0.3044, 0.3044, 0.2908, 0.2908, 0.3356, 0.254, 0.3941, 0.2444, 0.3463, 0.27, 0.3356, 0.254, 0.3868, 0.2266, 0.446, 0.2287, 0.3941, 0.2444, 0.3868, 0.2266, 0.4423, 0.2098, 0.5, 0.2234, 0.446, 0.2287, 0.4423, 0.2098, 0.5, 0.2041, 0.554, 0.2287, 0.5, 0.2234, 0.5, 0.2041, 0.5577, 0.2098, 0.6059, 0.2444, 0.554, 0.2287, 0.5577, 0.2098, 0.6132, 0.2266, 0.6537, 0.27, 0.6059, 0.2444, 0.6132, 0.2266, 0.6644, 0.254, 0.6956, 0.3044, 0.6537, 0.27, 0.6644, 0.254, 0.7092, 0.2908, 0.73, 0.3463, 0.6956, 0.3044, 0.7092, 0.2908, 0.746, 0.3356, 0.7556, 0.3941, 0.73, 0.3463, 0.746, 0.3356, 0.7734, 0.3868, 0.7713, 0.446, 0.7556, 0.3941, 0.7734, 0.3868, 0.7902, 0.4423, 0.7766, 0.5, 0.7713, 0.446, 0.7902, 0.4423, 0.7959, 0.5, 0.7713, 0.554, 0.7766, 0.5, 0.7959, 0.5, 0.7902, 0.5577, 0.7556, 0.6059, 0.7713, 0.554, 0.7902, 0.5577, 0.7734, 0.6132, 0.73, 0.6537, 0.7556, 0.6059, 0.7734, 0.6132, 0.746, 0.6644, 0.6956, 0.6956, 0.73, 0.6537, 0.746, 0.6644, 0.7092, 0.7092, 0.6537, 0.73, 0.6956, 0.6956, 0.7092, 0.7092, 0.6644, 0.746, 0.6059, 0.7556, 0.6537, 0.73, 0.6644, 0.746, 0.6132, 0.7734, 0.554, 0.7713, 0.6059, 0.7556, 0.6132, 0.7734, 0.5577, 0.7902, 0.5, 0.7766, 0.554, 0.7713, 0.5577, 0.7902, 0.5, 0.7959, 0.6644, 0.746, 0.6132, 0.7734, 0.6132, 0.7734, 0.6644, 0.746, 0.3356, 0.746, 0.2908, 0.7092, 0.2908, 0.7092, 0.3356, 0.746, 0.7713, 0.554, 0.7766, 0.5, 0.7766, 0.5, 0.7713, 0.554, 0.6132, 0.7734, 0.5577, 0.7902, 0.5577, 0.7902, 0.6132, 0.7734, 0.2908, 0.7092, 0.254, 0.6644, 0.254, 0.6644, 0.2908, 0.7092, 0.7556, 0.6059, 0.7713, 0.554, 0.7713, 0.554, 0.7556, 0.6059, 0.5577, 0.7902, 0.5, 0.7959, 0.5, 0.7959, 0.5577, 0.7902, 0.254, 0.6644, 0.2266, 0.6132, 0.2266, 0.6132, 0.254, 0.6644, 0.73, 0.6537, 0.7556, 0.6059, 0.7556, 0.6059, 0.73, 0.6537, 0.446, 0.7713, 0.5, 0.7766, 0.5, 0.7766, 0.446, 0.7713, 0.2266, 0.6132, 0.2098, 0.5577, 0.2098, 0.5577, 0.2266, 0.6132, 0.6956, 0.6956, 0.73, 0.6537, 0.73, 0.6537, 0.6956, 0.6956, 0.3941, 0.7556, 0.446, 0.7713, 0.446, 0.7713, 0.3941, 0.7556, 0.2098, 0.5577, 0.2041, 0.5, 0.2041, 0.5, 0.2098, 0.5577, 0.6537, 0.73, 0.6956, 0.6956, 0.6956, 0.6956, 0.6537, 0.73, 0.3463, 0.73, 0.3941, 0.7556, 0.3941, 0.7556, 0.3463, 0.73, 0.2041, 0.5, 0.2098, 0.4423, 0.2098, 0.4423, 0.2041, 0.5, 0.6059, 0.7556, 0.6537, 0.73, 0.6537, 0.73, 0.6059, 0.7556, 0.3044, 0.6956, 0.3463, 0.73, 0.3463, 0.73, 0.3044, 0.6956, 0.2098, 0.4423, 0.2266, 0.3868, 0.2266, 0.3868, 0.2098, 0.4423, 0.554, 0.7713, 0.6059, 0.7556, 0.6059, 0.7556, 0.554, 0.7713, 0.27, 0.6537, 0.3044, 0.6956, 0.3044, 0.6956, 0.27, 0.6537, 0.2266, 0.3868, 0.254, 0.3356, 0.254, 0.3356, 0.2266, 0.3868, 0.5, 0.7766, 0.554, 0.7713, 0.554, 0.7713, 0.5, 0.7766, 0.2444, 0.6059, 0.27, 0.6537, 0.27, 0.6537, 0.2444, 0.6059, 0.254, 0.3356, 0.2908, 0.2908, 0.2908, 0.2908, 0.254, 0.3356, 0.2287, 0.554, 0.2444, 0.6059, 0.2444, 0.6059, 0.2287, 0.554, 0.2908, 0.2908, 0.3356, 0.254, 0.3356, 0.254, 0.2908, 0.2908, 0.2234, 0.5, 0.2287, 0.554, 0.2287, 0.554, 0.2234, 0.5, 0.3356, 0.254, 0.3868, 0.2266, 0.3868, 0.2266, 0.3356, 0.254, 0.2287, 0.446, 0.2234, 0.5, 0.2234, 0.5, 0.2287, 0.446, 0.3868, 0.2266, 0.4423, 0.2098, 0.4423, 0.2098, 0.3868, 0.2266, 0.5, 0.7959, 0.5577, 0.7902, 0.5847, 0.926, 0.5, 0.9344, 0.5577, 0.7902, 0.6132, 0.7734, 0.6662, 0.9013, 0.5847, 0.926, 0.6132, 0.7734, 0.6644, 0.746, 0.7413, 0.8612, 0.6662, 0.9013, 0.6644, 0.746, 0.7092, 0.7092, 0.8071, 0.8071, 0.7413, 0.8612, 0.7092, 0.7092, 0.746, 0.6644, 0.8611, 0.7413, 0.8071, 0.8071, 0.746, 0.6644, 0.7734, 0.6132, 0.9013, 0.6662, 0.8611, 0.7413, 0.7734, 0.6132, 0.7902, 0.5577, 0.926, 0.5847, 0.9013, 0.6662, 0.7902, 0.5577, 0.7959, 0.5, 0.9344, 0.5, 0.926, 0.5847, 0.7959, 0.5, 0.7902, 0.4423, 0.926, 0.4153, 0.9344, 0.5, 0.7902, 0.4423, 0.7734, 0.3868, 0.9013, 0.3338, 0.926, 0.4153, 0.7734, 0.3868, 0.746, 0.3356, 0.8612, 0.2587, 0.9013, 0.3338, 0.746, 0.3356, 0.7092, 0.2908, 0.8071, 0.1929, 0.8612, 0.2587, 0.7092, 0.2908, 0.6644, 0.254, 0.7413, 0.1388, 0.8071, 0.1929, 0.6644, 0.254, 0.6132, 0.2266, 0.6662, 0.09871, 0.7413, 0.1388, 0.6132, 0.2266, 0.5577, 0.2098, 0.5847, 0.07399, 0.6662, 0.09871, 0.5577, 0.2098, 0.5, 0.2041, 0.5, 0.06565, 0.5847, 0.07399, 0.5, 0.2041, 0.4423, 0.2098, 0.4153, 0.07399, 0.5, 0.06565, 0.4423, 0.2098, 0.3868, 0.2266, 0.3338, 0.09871, 0.4153, 0.07399, 0.3868, 0.2266, 0.3356, 0.254, 0.2587, 0.1388, 0.3338, 0.09871, 0.3356, 0.254, 0.2908, 0.2908, 0.1929, 0.1929, 0.2587, 0.1388, 0.2908, 0.2908, 0.254, 0.3356, 0.1388, 0.2587, 0.1929, 0.1929, 0.254, 0.3356, 0.2266, 0.3868, 0.09871, 0.3338, 0.1388, 0.2587, 0.2266, 0.3868, 0.2098, 0.4423, 0.07399, 0.4153, 0.09871, 0.3338, 0.2098, 0.4423, 0.2041, 0.5, 0.06565, 0.5, 0.07399, 0.4153, 0.2041, 0.5, 0.2098, 0.5577, 0.07399, 0.5847, 0.06565, 0.5, 0.2098, 0.5577, 0.2266, 0.6132, 0.09871, 0.6662, 0.07399, 0.5847, 0.2266, 0.6132, 0.254, 0.6644, 0.1388, 0.7413, 0.09871, 0.6662, 0.254, 0.6644, 0.2908, 0.7092, 0.1929, 0.8071, 0.1388, 0.7413, 0.2908, 0.7092, 0.3356, 0.746, 0.2587, 0.8612, 0.1929, 0.8071, 0.3356, 0.746, 0.3868, 0.7734, 0.3338, 0.9013, 0.2587, 0.8612, 0.3868, 0.7734, 0.4423, 0.7902, 0.4153, 0.926, 0.3338, 0.9013, 0.4423, 0.7902, 0.5, 0.7959, 0.5, 0.9344, 0.4153, 0.926])
me_circle.materials.append(mat_material_002)
me_circle.use_remesh_preserve_volume = False
me_circle.use_remesh_preserve_attributes = False
me_circle.use_mirror_vertex_groups = False
me_circle.update()
me_cube = bpy.data.meshes.new('Cube')
me_cube.from_pydata([(-1.0, -1.0, -1.0), (-0.7074, -0.7074, 1.0), (-1.0, 1.0, -1.0), (-0.7074, 0.7074, 1.0), (1.0, -1.0, -1.0), (0.7074, -0.7074, 1.0), (1.0, 1.0, -1.0), (0.7074, 0.7074, 1.0), (-1.0, -1.0, -0.6011), (-1.0, 1.0, -0.6011), (1.0, 1.0, -0.6011), (1.0, -1.0, -0.6011), (-1.0, -1.0, -0.4694), (-1.0, 1.0, -0.4694), (1.0, 1.0, -0.4694), (1.0, -1.0, -0.4694), (-1.0, 0.0, -1.0), (-0.7074, 0.0, 1.0), (1.0, 0.0, -1.0), (0.7074, 0.0, 1.0), (1.0, 0.0, -0.6011), (-1.0, 0.0, -0.6011), (1.0, 0.0, -0.4694), (-1.0, 0.0, -0.4694), (0.0, 1.0, -1.0), (0.0, 0.7074, 1.0), (0.0, -1.0, -1.0), (0.0, -0.7074, 1.0), (0.0, -1.0, -0.6011), (0.0, 1.0, -0.6011), (0.0, -1.0, -0.4694), (0.0, 1.0, -0.4694), (0.0, 0.0, 1.0), (0.0, 0.0, -1.0)], [], [(23, 17, 3, 13), (31, 25, 7, 14), (22, 19, 5, 15), (30, 27, 1, 12), (33, 18, 4, 26), (32, 17, 1, 27), (26, 28, 8, 0), (18, 20, 11, 4), (24, 29, 10, 6), (16, 21, 9, 2), (28, 30, 12, 8), (20, 22, 15, 11), (29, 31, 14, 10), (21, 23, 13, 9), (8, 12, 23, 21), (10, 14, 22, 20), (0, 8, 21, 16), (6, 10, 20, 18), (25, 3, 17, 32), (24, 6, 18, 33), (14, 7, 19, 22), (12, 1, 17, 23), (2, 24, 33, 16), (7, 25, 32, 19), (9, 13, 31, 29), (11, 15, 30, 28), (2, 9, 29, 24), (4, 11, 28, 26), (19, 32, 27, 5), (16, 33, 26, 0), (15, 5, 27, 30), (13, 3, 25, 31)])
_uv = me_cube.uv_layers.new(name='UVMap')
_uv.uv.foreach_set('vector', [0.5553, 0.125, 0.625, 0.125, 0.625, 0.25, 0.5553, 0.25, 0.5553, 0.375, 0.625, 0.375, 0.625, 0.5, 0.5553, 0.5, 0.5553, 0.625, 0.625, 0.625, 0.625, 0.75, 0.5553, 0.75, 0.5553, 0.875, 0.625, 0.875, 0.625, 1.0, 0.5553, 1.0, 0.25, 0.625, 0.375, 0.625, 0.375, 0.75, 0.25, 0.75, 0.75, 0.625, 0.875, 0.625, 0.875, 0.75, 0.75, 0.75, 0.375, 0.875, 0.4098, 0.875, 0.4098, 1.0, 0.375, 1.0, 0.375, 0.625, 0.4098, 0.625, 0.4098, 0.75, 0.375, 0.75, 0.375, 0.375, 0.4098, 0.375, 0.4098, 0.5, 0.375, 0.5, 0.375, 0.125, 0.4098, 0.125, 0.4098, 0.25, 0.375, 0.25, 0.4098, 0.875, 0.5553, 0.875, 0.5553, 1.0, 0.4098, 1.0, 0.4098, 0.625, 0.5553, 0.625, 0.5553, 0.75, 0.4098, 0.75, 0.4098, 0.375, 0.5553, 0.375, 0.5553, 0.5, 0.4098, 0.5, 0.4098, 0.125, 0.5553, 0.125, 0.5553, 0.25, 0.4098, 0.25, 0.4098, 0.0, 0.5553, 0.0, 0.5553, 0.125, 0.4098, 0.125, 0.4098, 0.5, 0.5553, 0.5, 0.5553, 0.625, 0.4098, 0.625, 0.375, 0.0, 0.4098, 0.0, 0.4098, 0.125, 0.375, 0.125, 0.375, 0.5, 0.4098, 0.5, 0.4098, 0.625, 0.375, 0.625, 0.75, 0.5, 0.875, 0.5, 0.875, 0.625, 0.75, 0.625, 0.25, 0.5, 0.375, 0.5, 0.375, 0.625, 0.25, 0.625, 0.5553, 0.5, 0.625, 0.5, 0.625, 0.625, 0.5553, 0.625, 0.5553, 0.0, 0.625, 0.0, 0.625, 0.125, 0.5553, 0.125, 0.125, 0.5, 0.25, 0.5, 0.25, 0.625, 0.125, 0.625, 0.625, 0.5, 0.75, 0.5, 0.75, 0.625, 0.625, 0.625, 0.4098, 0.25, 0.5553, 0.25, 0.5553, 0.375, 0.4098, 0.375, 0.4098, 0.75, 0.5553, 0.75, 0.5553, 0.875, 0.4098, 0.875, 0.375, 0.25, 0.4098, 0.25, 0.4098, 0.375, 0.375, 0.375, 0.375, 0.75, 0.4098, 0.75, 0.4098, 0.875, 0.375, 0.875, 0.625, 0.625, 0.75, 0.625, 0.75, 0.75, 0.625, 0.75, 0.125, 0.625, 0.25, 0.625, 0.25, 0.75, 0.125, 0.75, 0.5553, 0.75, 0.625, 0.75, 0.625, 0.875, 0.5553, 0.875, 0.5553, 0.25, 0.625, 0.25, 0.625, 0.375, 0.5553, 0.375])
me_cube.use_remesh_preserve_volume = False
me_cube.use_remesh_preserve_attributes = False
me_cube.use_mirror_vertex_groups = False
me_cube.update()
me_cube_002 = bpy.data.meshes.new('Cube.002')
me_cube_002.from_pydata([(-1.0, -1.0, -1.0), (-0.7074, -0.7074, 1.0), (-1.0, 1.0, -1.0), (-0.7074, 0.7074, 1.0), (1.0, -1.0, -1.0), (0.7074, -0.7074, 1.0), (1.0, 1.0, -1.0), (0.7074, 0.7074, 1.0), (-1.0, -1.0, -0.6011), (-1.0, 1.0, -0.6011), (1.0, 1.0, -0.6011), (1.0, -1.0, -0.6011), (-1.0, -1.0, -0.4694), (-1.0, 1.0, -0.4694), (1.0, 1.0, -0.4694), (1.0, -1.0, -0.4694), (-1.0, 0.0, -1.0), (-0.7074, 0.0, 1.0), (1.0, 0.0, -1.0), (0.7074, 0.0, 1.0), (1.0, 0.0, -0.6011), (-1.0, 0.0, -0.6011), (1.0, 0.0, -0.4694), (-1.0, 0.0, -0.4694), (0.0, 1.0, -1.0), (0.0, 0.7074, 1.0), (0.0, -1.0, -1.0), (0.0, -0.7074, 1.0), (0.0, -1.0, -0.6011), (0.0, 1.0, -0.6011), (0.0, -1.0, -0.4694), (0.0, 1.0, -0.4694), (0.0, 0.0, 1.0), (0.0, 0.0, -1.0)], [], [(23, 17, 3, 13), (31, 25, 7, 14), (22, 19, 5, 15), (30, 27, 1, 12), (33, 18, 4, 26), (32, 17, 1, 27), (26, 28, 8, 0), (18, 20, 11, 4), (24, 29, 10, 6), (16, 21, 9, 2), (28, 30, 12, 8), (20, 22, 15, 11), (29, 31, 14, 10), (21, 23, 13, 9), (8, 12, 23, 21), (10, 14, 22, 20), (0, 8, 21, 16), (6, 10, 20, 18), (25, 3, 17, 32), (24, 6, 18, 33), (14, 7, 19, 22), (12, 1, 17, 23), (2, 24, 33, 16), (7, 25, 32, 19), (9, 13, 31, 29), (11, 15, 30, 28), (2, 9, 29, 24), (4, 11, 28, 26), (19, 32, 27, 5), (16, 33, 26, 0), (15, 5, 27, 30), (13, 3, 25, 31)])
_uv = me_cube_002.uv_layers.new(name='UVMap')
_uv.uv.foreach_set('vector', [0.5553, 0.125, 0.625, 0.125, 0.625, 0.25, 0.5553, 0.25, 0.5553, 0.375, 0.625, 0.375, 0.625, 0.5, 0.5553, 0.5, 0.5553, 0.625, 0.625, 0.625, 0.625, 0.75, 0.5553, 0.75, 0.5553, 0.875, 0.625, 0.875, 0.625, 1.0, 0.5553, 1.0, 0.25, 0.625, 0.375, 0.625, 0.375, 0.75, 0.25, 0.75, 0.75, 0.625, 0.875, 0.625, 0.875, 0.75, 0.75, 0.75, 0.375, 0.875, 0.4098, 0.875, 0.4098, 1.0, 0.375, 1.0, 0.375, 0.625, 0.4098, 0.625, 0.4098, 0.75, 0.375, 0.75, 0.375, 0.375, 0.4098, 0.375, 0.4098, 0.5, 0.375, 0.5, 0.375, 0.125, 0.4098, 0.125, 0.4098, 0.25, 0.375, 0.25, 0.4098, 0.875, 0.5553, 0.875, 0.5553, 1.0, 0.4098, 1.0, 0.4098, 0.625, 0.5553, 0.625, 0.5553, 0.75, 0.4098, 0.75, 0.4098, 0.375, 0.5553, 0.375, 0.5553, 0.5, 0.4098, 0.5, 0.4098, 0.125, 0.5553, 0.125, 0.5553, 0.25, 0.4098, 0.25, 0.4098, 0.0, 0.5553, 0.0, 0.5553, 0.125, 0.4098, 0.125, 0.4098, 0.5, 0.5553, 0.5, 0.5553, 0.625, 0.4098, 0.625, 0.375, 0.0, 0.4098, 0.0, 0.4098, 0.125, 0.375, 0.125, 0.375, 0.5, 0.4098, 0.5, 0.4098, 0.625, 0.375, 0.625, 0.75, 0.5, 0.875, 0.5, 0.875, 0.625, 0.75, 0.625, 0.25, 0.5, 0.375, 0.5, 0.375, 0.625, 0.25, 0.625, 0.5553, 0.5, 0.625, 0.5, 0.625, 0.625, 0.5553, 0.625, 0.5553, 0.0, 0.625, 0.0, 0.625, 0.125, 0.5553, 0.125, 0.125, 0.5, 0.25, 0.5, 0.25, 0.625, 0.125, 0.625, 0.625, 0.5, 0.75, 0.5, 0.75, 0.625, 0.625, 0.625, 0.4098, 0.25, 0.5553, 0.25, 0.5553, 0.375, 0.4098, 0.375, 0.4098, 0.75, 0.5553, 0.75, 0.5553, 0.875, 0.4098, 0.875, 0.375, 0.25, 0.4098, 0.25, 0.4098, 0.375, 0.375, 0.375, 0.375, 0.75, 0.4098, 0.75, 0.4098, 0.875, 0.375, 0.875, 0.625, 0.625, 0.75, 0.625, 0.75, 0.75, 0.625, 0.75, 0.125, 0.625, 0.25, 0.625, 0.25, 0.75, 0.125, 0.75, 0.5553, 0.75, 0.625, 0.75, 0.625, 0.875, 0.5553, 0.875, 0.5553, 0.25, 0.625, 0.25, 0.625, 0.375, 0.5553, 0.375])
me_cube_002.use_remesh_preserve_volume = False
me_cube_002.use_remesh_preserve_attributes = False
me_cube_002.use_mirror_vertex_groups = False
me_cube_002.update()
me_cube_003 = bpy.data.meshes.new('Cube.003')
me_cube_003.from_pydata([(-1.0, -1.0, -1.0), (-0.7074, -0.7074, 1.0), (-1.0, 1.0, -1.0), (-0.7074, 0.7074, 1.0), (1.0, -1.0, -1.0), (0.7074, -0.7074, 1.0), (1.0, 1.0, -1.0), (0.7074, 0.7074, 1.0), (-1.0, -1.0, -0.6011), (-1.0, 1.0, -0.6011), (1.0, 1.0, -0.6011), (1.0, -1.0, -0.6011), (-1.0, -1.0, -0.4694), (-1.0, 1.0, -0.4694), (1.0, 1.0, -0.4694), (1.0, -1.0, -0.4694), (-1.0, 0.0, -1.0), (-0.7074, 0.0, 1.0), (1.0, 0.0, -1.0), (0.7074, 0.0, 1.0), (1.0, 0.0, -0.6011), (-1.0, 0.0, -0.6011), (1.0, 0.0, -0.4694), (-1.0, 0.0, -0.4694), (0.0, 1.0, -1.0), (0.0, 0.7074, 1.0), (0.0, -1.0, -1.0), (0.0, -0.7074, 1.0), (0.0, -1.0, -0.6011), (0.0, 1.0, -0.6011), (0.0, -1.0, -0.4694), (0.0, 1.0, -0.4694), (0.0, 0.0, 1.0), (0.0, 0.0, -1.0)], [], [(23, 17, 3, 13), (31, 25, 7, 14), (22, 19, 5, 15), (30, 27, 1, 12), (33, 18, 4, 26), (32, 17, 1, 27), (26, 28, 8, 0), (18, 20, 11, 4), (24, 29, 10, 6), (16, 21, 9, 2), (28, 30, 12, 8), (20, 22, 15, 11), (29, 31, 14, 10), (21, 23, 13, 9), (8, 12, 23, 21), (10, 14, 22, 20), (0, 8, 21, 16), (6, 10, 20, 18), (25, 3, 17, 32), (24, 6, 18, 33), (14, 7, 19, 22), (12, 1, 17, 23), (2, 24, 33, 16), (7, 25, 32, 19), (9, 13, 31, 29), (11, 15, 30, 28), (2, 9, 29, 24), (4, 11, 28, 26), (19, 32, 27, 5), (16, 33, 26, 0), (15, 5, 27, 30), (13, 3, 25, 31)])
_uv = me_cube_003.uv_layers.new(name='UVMap')
_uv.uv.foreach_set('vector', [0.5553, 0.125, 0.625, 0.125, 0.625, 0.25, 0.5553, 0.25, 0.5553, 0.375, 0.625, 0.375, 0.625, 0.5, 0.5553, 0.5, 0.5553, 0.625, 0.625, 0.625, 0.625, 0.75, 0.5553, 0.75, 0.5553, 0.875, 0.625, 0.875, 0.625, 1.0, 0.5553, 1.0, 0.25, 0.625, 0.375, 0.625, 0.375, 0.75, 0.25, 0.75, 0.75, 0.625, 0.875, 0.625, 0.875, 0.75, 0.75, 0.75, 0.375, 0.875, 0.4098, 0.875, 0.4098, 1.0, 0.375, 1.0, 0.375, 0.625, 0.4098, 0.625, 0.4098, 0.75, 0.375, 0.75, 0.375, 0.375, 0.4098, 0.375, 0.4098, 0.5, 0.375, 0.5, 0.375, 0.125, 0.4098, 0.125, 0.4098, 0.25, 0.375, 0.25, 0.4098, 0.875, 0.5553, 0.875, 0.5553, 1.0, 0.4098, 1.0, 0.4098, 0.625, 0.5553, 0.625, 0.5553, 0.75, 0.4098, 0.75, 0.4098, 0.375, 0.5553, 0.375, 0.5553, 0.5, 0.4098, 0.5, 0.4098, 0.125, 0.5553, 0.125, 0.5553, 0.25, 0.4098, 0.25, 0.4098, 0.0, 0.5553, 0.0, 0.5553, 0.125, 0.4098, 0.125, 0.4098, 0.5, 0.5553, 0.5, 0.5553, 0.625, 0.4098, 0.625, 0.375, 0.0, 0.4098, 0.0, 0.4098, 0.125, 0.375, 0.125, 0.375, 0.5, 0.4098, 0.5, 0.4098, 0.625, 0.375, 0.625, 0.75, 0.5, 0.875, 0.5, 0.875, 0.625, 0.75, 0.625, 0.25, 0.5, 0.375, 0.5, 0.375, 0.625, 0.25, 0.625, 0.5553, 0.5, 0.625, 0.5, 0.625, 0.625, 0.5553, 0.625, 0.5553, 0.0, 0.625, 0.0, 0.625, 0.125, 0.5553, 0.125, 0.125, 0.5, 0.25, 0.5, 0.25, 0.625, 0.125, 0.625, 0.625, 0.5, 0.75, 0.5, 0.75, 0.625, 0.625, 0.625, 0.4098, 0.25, 0.5553, 0.25, 0.5553, 0.375, 0.4098, 0.375, 0.4098, 0.75, 0.5553, 0.75, 0.5553, 0.875, 0.4098, 0.875, 0.375, 0.25, 0.4098, 0.25, 0.4098, 0.375, 0.375, 0.375, 0.375, 0.75, 0.4098, 0.75, 0.4098, 0.875, 0.375, 0.875, 0.625, 0.625, 0.75, 0.625, 0.75, 0.75, 0.625, 0.75, 0.125, 0.625, 0.25, 0.625, 0.25, 0.75, 0.125, 0.75, 0.5553, 0.75, 0.625, 0.75, 0.625, 0.875, 0.5553, 0.875, 0.5553, 0.25, 0.625, 0.25, 0.625, 0.375, 0.5553, 0.375])
me_cube_003.use_remesh_preserve_volume = False
me_cube_003.use_remesh_preserve_attributes = False
me_cube_003.use_mirror_vertex_groups = False
me_cube_003.update()

# ---- objects
ob_light = bpy.data.objects.new('Light', light_light)
ob_camera = bpy.data.objects.new('Camera', cam_camera)
ob_tray = bpy.data.objects.new('tray', me_cube_001)
ob_cheese = bpy.data.objects.new('cheese', me_cylinder)
ob_plate = bpy.data.objects.new('plate', me_circle)
ob_cube = bpy.data.objects.new('Cube', me_cube)
ob_cube_001 = bpy.data.objects.new('Cube.001', me_cube_002)
ob_cube_002 = bpy.data.objects.new('Cube.002', me_cube_003)

# ---- transforms, parenting, visibility, modifiers, constraints
ob_light.location = (-2.917, 8.724, 5.904)
ob_light.rotation_euler = (0.6503, 0.05522, 1.866)
ob_light.lock_rotations_4d = False
ob_light.empty_display_type = 'ARROWS'
ob_light.color = (0.0, 0.0, 0.0, 0.0)
ob_light.lineart.crease_threshold = 0.0
ob_camera.location = (15.08, -6.091, 4.958)
ob_camera.rotation_euler = (1.109, 0.0, 0.8149)
ob_camera.lock_rotations_4d = False
ob_camera.empty_display_type = 'ARROWS'
ob_camera.color = (0.0, 0.0, 0.0, 0.0)
ob_camera.display_type = 'WIRE'
ob_camera.lineart.crease_threshold = 0.0
_c = ob_camera.constraints.new('TRACK_TO'); _c.name = 'Track To'
_c.target = ob_tray
ob_tray.location = (0.0, 0.0, 0.0)
ob_tray.scale = (7.2, 4.32, 0.08)
ob_tray.lineart.crease_threshold = 0.0
ob_cheese.location = (-3.486, -1.485, 0.5595)
ob_cheese.scale = (1.42, 1.42, 0.4185)
ob_cheese.lineart.crease_threshold = 0.0
ob_plate.location = (2.976, 0.79, 0.3963)
ob_plate.scale = (2.41, 2.41, 2.41)
ob_plate.lineart.crease_threshold = 0.0
ob_cube.location = (3.804, -0.1091, 0.5331)
ob_cube.rotation_euler = (-0.09142, -0.1002, 0.03946)
ob_cube.scale = (0.8792, 0.8792, 0.3354)
ob_cube.lineart.crease_threshold = 0.0
_m = ob_cube.modifiers.new('Subdivision', 'SUBSURF')
_m.uv_smooth = 'PRESERVE_CORNERS'
_m.levels = 2
_m.show_only_control_edges = False
ob_cube_001.location = (1.984, 0.2062, 0.532)
ob_cube_001.rotation_euler = (-0.09142, -0.1002, -8.129)
ob_cube_001.scale = (0.8792, 0.8792, 0.3354)
ob_cube_001.lineart.crease_threshold = 0.0
_m = ob_cube_001.modifiers.new('Subdivision', 'SUBSURF')
_m.uv_smooth = 'PRESERVE_CORNERS'
_m.levels = 2
_m.show_only_control_edges = False
ob_cube_002.location = (3.107, 1.354, 0.7735)
ob_cube_002.rotation_euler = (0.132, -0.2043, -8.569)
ob_cube_002.scale = (0.8792, 0.8792, 0.3354)
ob_cube_002.lineart.crease_threshold = 0.0
_m = ob_cube_002.modifiers.new('Subdivision', 'SUBSURF')
_m.uv_smooth = 'PRESERVE_CORNERS'
_m.levels = 2
_m.show_only_control_edges = False

# ---- collection membership
col_collection.objects.link(ob_light)
col_collection.objects.link(ob_camera)
col_collection.objects.link(ob_tray)
col_collection.objects.link(ob_cheese)
col_collection.objects.link(ob_plate)
col_breads.objects.link(ob_cube)
col_breads.objects.link(ob_cube_001)
col_breads.objects.link(ob_cube_002)

# ---- scene / render settings (as saved in the file)
scene.camera = ob_camera
scene.frame_start = 1; scene.frame_end = 150; scene.frame_set(1)
scene.render.engine = 'BLENDER_EEVEE_NEXT'
scene.cycles.use_denoising = False
scene.cycles.samples = 128
scene.cycles.sampling_pattern = 'TABULATED_SOBOL'
scene.cycles.use_adaptive_sampling = False
scene.cycles.use_light_tree = False
scene.view_settings.view_transform = 'Filmic'
bpy.context.view_layer.update()
